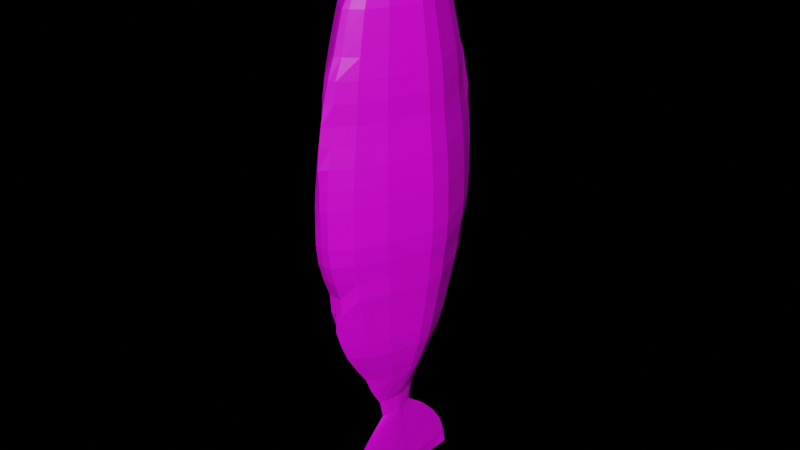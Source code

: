 # Source: Parrot_fish.blend  (saved by Blender 2.83.19; exported with 4.5.12 LTS)
import bpy
from mathutils import Matrix  # noqa: F401  (used for matrix-valued properties, if any)

bpy.ops.wm.read_factory_settings(use_empty=True)
scene = bpy.context.scene
scene.name = 'Scene'

# ---- collections
col_collection = bpy.data.collections.new('Collection'); scene.collection.children.link(col_collection)

# ---- images (referenced by path relative to the original .blend; pixels are not part of the script)
import os
ASSET_DIR = os.environ.get("B2B_ASSET_DIR", "")  # directory of the original .blend (textures are referenced by path, not embedded)
HERE = os.path.dirname(os.path.abspath(__file__))  # packed textures are extracted next to this script under _unpacked/

def load_image(name, relpath, width, height, colorspace="sRGB"):
    """Load a texture the original file referenced (path relative to the .blend, or extracted next to this script)."""
    p = next((c for c in (os.path.join(HERE, relpath), os.path.join(ASSET_DIR, relpath)) if relpath and os.path.exists(c)), "")
    if p:
        img = bpy.data.images.load(p, check_existing=True)
        img.name = name
    else:  # same state as the original file: an image datablock whose file is absent (Cycles renders it pink)
        img = bpy.data.images.new(name, width, height)
        img.source = "FILE"
        img.filepath = "//" + (relpath or name)
    img.colorspace_settings.name = colorspace
    return img
img_parrot_fish_png = load_image('Parrot_fish.png', 'Parrot_fish.png', 1024, 1024, 'sRGB')

# ---- materials (node trees are filled in below, after node groups)
mat_material_001 = bpy.data.materials.new('Material.001')
mat_material_001.use_transparent_shadow = False

# ---- material node trees
mat_material_001.use_nodes = True; mat_material_001.node_tree.nodes.clear()
_N = mat_material_001.node_tree.nodes; _L = mat_material_001.node_tree.links
n0 = _N.new('ShaderNodeBsdfPrincipled'); n0.name = 'Principled BSDF'; n0.location = (10, 300)
n0.distribution = 'GGX'
n0.subsurface_method = 'BURLEY'
n0.inputs[3].default_value = 1.45
n0.inputs[27].default_value = (0.0, 0.0, 0.0, 1.0)
n0.inputs[28].default_value = 1.0
n1 = _N.new('ShaderNodeOutputMaterial'); n1.name = 'Material Output'; n1.location = (300, 300)
n2 = _N.new('ShaderNodeTexImage'); n2.name = 'Image Texture'; n2.location = (-280, 280)
n2.image = img_parrot_fish_png
_L.new(n0.outputs[0], n1.inputs[0])
_L.new(n2.outputs[0], n0.inputs[0])
n1.is_active_output = True

# ---- world
world_world = bpy.data.worlds.new('World'); scene.world = world_world
world_world.use_nodes = True; world_world.node_tree.nodes.clear()
_N = world_world.node_tree.nodes; _L = world_world.node_tree.links
n0 = _N.new('ShaderNodeOutputWorld'); n0.name = 'World Output'; n0.location = (300, 300)
n1 = _N.new('ShaderNodeBackground'); n1.name = 'Background'; n1.location = (10, 300)
n1.inputs[0].default_value = (0.05088, 0.05088, 0.05088, 1.0)
n1.inputs[1].default_value = 0.0
_L.new(n1.outputs[0], n0.inputs[0])
n0.is_active_output = True
world_world.color = (0.05088, 0.05088, 0.05088)
world_world.use_sun_shadow = False
world_world.sun_shadow_jitter_overblur = 0.0

# ---- meshes
me_cube_001 = bpy.data.meshes.new('Cube.001')
me_cube_001.from_pydata([(0.0003176, -0.004996, -0.1653), (0.0003176, 0.004585, -0.1646), (0.001085, -0.0002123, 0.1653), (0.001085, 0.0002422, 0.1653), (-0.0003297, -0.005024, -0.1653), (-0.0003297, 0.005034, -0.1646), (-0.001085, -0.0002123, 0.1653), (-0.001085, 0.0002422, 0.1653), (0.02869, -0.006004, 2.625e-10), (0.02869, 0.006011, -2.627e-10), (-0.02869, -0.006004, 2.625e-10), (-0.02869, 0.006011, -2.627e-10), (0.01218, -0.002541, -0.08266), (-0.01218, 0.002562, -0.08266), (0.01218, 0.002562, -0.08266), (-0.01218, -0.002541, -0.08266), (0.02551, 0.005347, 0.08266), (-0.02551, -0.005338, 0.08266), (0.02551, -0.005338, 0.08266), (-0.02551, 0.005347, 0.08266), (0.002359, -0.002459, -0.1244), (-0.002359, 0.00248, -0.1244), (0.002359, 0.00248, -0.1244), (-0.002359, -0.002459, -0.1244), (0.01992, 0.004179, 0.124), (-0.01992, -0.004165, 0.124), (0.01992, -0.004165, 0.124), (-0.01992, 0.004179, 0.124), (0.02872, -0.006011, 0.04133), (-0.02872, 0.006018, 0.04133), (0.02872, 0.006018, 0.04133), (-0.02872, -0.006011, 0.04133), (0.02301, 0.004825, -0.04133), (-0.02301, -0.004813, -0.04133), (0.02301, -0.004813, -0.04133), (-0.02301, 0.004825, -0.04133), (0.002031, -0.003957, -0.1453), (-0.002107, 0.004454, -0.1453), (0.002031, 0.004401, -0.1453), (-0.002107, -0.004441, -0.1453), (0.003113, 0.001418, -0.1035), (-0.003113, -0.001392, -0.1035), (0.003113, -0.001392, -0.1035), (-0.003113, 0.001418, -0.1035), (0.01341, 0.002818, 0.1447), (-0.01341, -0.002798, 0.1447), (0.01341, -0.002798, 0.1447), (-0.01341, 0.002818, 0.1447), (0.02315, -0.004842, 0.1033), (-0.02315, 0.004854, 0.1033), (0.02315, 0.004854, 0.1033), (-0.02315, -0.004842, 0.1033), (0.02696, 0.00565, 0.06199), (-0.02696, -0.005642, 0.06199), (0.02696, -0.005642, 0.06199), (-0.02696, 0.00565, 0.06199), (0.02925, -0.006124, 0.02066), (-0.02925, 0.00613, 0.02066), (0.02925, 0.00613, 0.02066), (-0.02925, -0.006124, 0.02066), (0.02637, 0.005526, -0.02066), (-0.02637, -0.005517, -0.02066), (0.02637, -0.005517, -0.02066), (-0.02637, 0.005526, -0.02066), (0.01901, -0.003973, -0.06199), (-0.01901, 0.003988, -0.06199), (0.01901, 0.003988, -0.06199), (-0.01901, -0.003973, -0.06199), (0.02468, -0.005165, -0.031), (-0.02468, 0.005175, -0.031), (0.02468, 0.005175, -0.031), (-0.02468, -0.005165, -0.031), (0.02458, -0.005143, 0.09299), (-0.02458, 0.005153, 0.09299), (0.02458, 0.005153, 0.09299), (-0.02458, -0.005143, 0.09299), (0.02159, 0.004528, 0.1137), (-0.02159, -0.004516, 0.1137), (0.02159, -0.004516, 0.1137), (-0.02159, 0.004528, 0.1137), (0.01692, -0.003535, 0.1343), (-0.01692, 0.003552, 0.1343), (0.01692, 0.003552, 0.1343), (-0.01692, -0.003535, 0.1343), (0.008236, 0.001737, 0.155), (-0.008236, -0.001713, 0.155), (0.008236, -0.001713, 0.155), (-0.008236, 0.001737, 0.155), (0.02604, 0.005457, 0.07188), (-0.02604, -0.005448, 0.07188), (0.02604, -0.005448, 0.07188), (-0.02604, 0.005457, 0.07188), (0.02804, -0.005869, 0.05166), (-0.02804, 0.005877, 0.05166), (0.02804, 0.005877, 0.05166), (-0.02804, -0.005869, 0.05166), (0.02916, 0.006109, 0.031), (-0.02916, -0.006103, 0.031), (0.02916, -0.006103, 0.031), (-0.02916, 0.006109, 0.031), (0.02934, -0.006143, 0.01033), (-0.02934, 0.006149, 0.01033), (0.02934, 0.006149, 0.01033), (-0.02934, -0.006143, 0.01033), (0.02737, 0.005685, -0.01033), (-0.02737, -0.005677, -0.01033), (0.02737, -0.005677, -0.01033), (-0.02737, 0.005685, -0.01033), (0.02129, 0.004465, -0.05166), (-0.02129, -0.004452, -0.05166), (0.02129, -0.004452, -0.05166), (-0.02129, 0.004465, -0.05166), (0.01577, -0.003293, -0.07233), (-0.01577, 0.003311, -0.07233), (0.01577, 0.003311, -0.07233), (-0.01577, -0.003293, -0.07233), (0.007667, 0.002084, -0.09309), (-0.007667, -0.002062, -0.09309), (0.007667, -0.002062, -0.09309), (-0.007667, 0.002084, -0.09309), (0.002525, -0.001135, -0.114), (-0.002525, 0.001161, -0.114), (0.002525, 0.001161, -0.114), (-0.002525, -0.001135, -0.114), (0.002221, 0.003506, -0.1352), (-0.002221, -0.003489, -0.1352), (0.002221, -0.003489, -0.1352), (-0.002221, 0.003506, -0.1352), (0.002135, -0.004984, -0.1553), (-0.00226, 0.005079, -0.1553), (0.002135, 0.004228, -0.1553), (-0.00226, -0.005068, -0.1553), (-0.0007752, -0.001106, 0.1653), (-0.0004651, -0.001658, 0.1653), (-0.000155, -0.002009, 0.1653), (0.000155, -0.002022, 0.1653), (0.0004651, -0.001681, 0.1653), (0.0007752, -0.001124, 0.1653), (0.0007752, 0.001145, 0.1653), (0.0004651, 0.001699, 0.1653), (0.000155, 0.002046, 0.1653), (-0.000155, 0.002051, 0.1653), (-0.0004651, 0.001699, 0.1653), (-0.0007752, 0.001145, 0.1653), (0.0002278, -0.0242, -0.1639), (0.0001381, -0.03594, -0.1653), (4.838e-05, -0.04314, -0.1649), (-4.134e-05, -0.04287, -0.1649), (-0.0001311, -0.03594, -0.1653), (-0.0002208, -0.0242, -0.1639), (-0.0002355, 0.02501, -0.1653), (-0.0001413, 0.03529, -0.1646), (-4.135e-05, 0.04272, -0.1653), (4.838e-05, 0.04259, -0.1653), (0.0001381, 0.03529, -0.1646), (0.0002278, 0.02361, -0.1653), (0.02049, 0.02987, -1.306e-09), (0.01229, 0.04453, -1.946e-09), (0.004098, 0.05368, -2.346e-09), (-0.004098, 0.05383, -2.353e-09), (-0.01229, 0.04453, -1.946e-09), (-0.02049, 0.02987, -1.306e-09), (-0.02049, -0.02963, 1.295e-09), (-0.01229, -0.04423, 1.933e-09), (-0.004098, -0.0535, 2.339e-09), (0.004098, -0.05384, 2.354e-09), (0.01229, -0.04481, 1.959e-09), (0.02049, -0.03009, 1.315e-09), (0.008703, 0.0127, -0.08266), (0.005222, 0.01892, -0.08266), (0.001741, 0.02281, -0.08266), (-0.001741, 0.02287, -0.08266), (-0.005222, 0.01892, -0.08266), (-0.008703, 0.0127, -0.08266), (-0.008703, -0.01258, -0.08266), (-0.005222, -0.01878, -0.08266), (-0.001741, -0.02272, -0.08266), (0.001741, -0.02286, -0.08266), (0.005222, -0.01903, -0.08266), (0.008703, -0.01277, -0.08266), (-0.01822, -0.02635, 0.08266), (-0.01093, -0.03933, 0.08266), (-0.003644, -0.04758, 0.08266), (0.003644, -0.04788, 0.08266), (0.01093, -0.03985, 0.08266), (0.01822, -0.02676, 0.08266), (0.01822, 0.02656, 0.08266), (0.01093, 0.0396, 0.08266), (0.003644, 0.04774, 0.08266), (-0.003644, 0.04788, 0.08266), (-0.01093, 0.0396, 0.08266), (-0.01822, 0.02656, 0.08266), (0.001685, 0.01228, -0.1244), (0.001011, 0.01831, -0.1244), (0.000337, 0.02207, -0.1244), (-0.000337, 0.02213, -0.1244), (-0.001011, 0.01831, -0.1244), (-0.001685, 0.01228, -0.1244), (-0.001685, -0.01217, -0.1244), (-0.001011, -0.01817, -0.1244), (-0.000337, -0.02198, -0.1244), (0.000337, -0.02212, -0.1244), (0.001011, -0.01841, -0.1244), (0.001685, -0.01236, -0.1244), (0.01423, 0.02075, 0.124), (0.008537, 0.03093, 0.124), (0.002846, 0.03728, 0.124), (-0.002846, 0.03739, 0.124), (-0.008537, 0.03093, 0.124), (-0.01423, 0.02075, 0.124), (-0.01423, -0.02057, 0.124), (-0.008537, -0.03071, 0.124), (-0.002846, -0.03505, 0.124), (0.002846, -0.03529, 0.124), (0.008537, -0.03112, 0.124), (0.01423, -0.02089, 0.124), (-0.02051, -0.02966, 0.04133), (-0.01231, -0.04428, 0.04133), (-0.004103, -0.05357, 0.04133), (0.004103, -0.05391, 0.04133), (0.01231, -0.04487, 0.04133), (0.02051, -0.03013, 0.04133), (0.02051, 0.0299, 0.04133), (0.01231, 0.04458, 0.04133), (0.004103, 0.05374, 0.04133), (-0.004103, 0.0539, 0.04133), (-0.01231, 0.04458, 0.04133), (-0.02051, 0.0299, 0.04133), (-0.01644, -0.02376, -0.04133), (-0.009862, -0.03547, -0.04133), (-0.003287, -0.04291, -0.04133), (0.003287, -0.04319, -0.04133), (0.009862, -0.03594, -0.04133), (0.01644, -0.02414, -0.04133), (0.01644, 0.02396, -0.04133), (0.009862, 0.03572, -0.04133), (0.003287, 0.04306, -0.04133), (-0.003287, 0.04319, -0.04133), (-0.009862, 0.03572, -0.04133), (-0.01644, 0.02396, -0.04133), (0.001465, 0.021, -0.1453), (0.0008995, 0.03119, -0.1453), (0.0003339, 0.03756, -0.1453), (-0.0002317, 0.03767, -0.1453), (-0.0009028, 0.03297, -0.1453), (-0.001505, 0.02211, -0.1453), (-0.001505, -0.02193, -0.1453), (-0.0009028, -0.03273, -0.1453), (-0.0003009, -0.0396, -0.1453), (0.0003339, -0.03723, -0.1453), (0.0008995, -0.03095, -0.1453), (0.001465, -0.02071, -0.1453), (-0.002223, -0.006917, -0.1035), (-0.001334, -0.01033, -0.1035), (-0.0004447, -0.0125, -0.1035), (0.0004447, -0.01258, -0.1035), (0.001334, -0.01047, -0.1035), (0.002223, -0.007026, -0.1035), (0.002223, 0.006997, -0.1035), (0.001334, 0.01042, -0.1035), (0.0004447, 0.01257, -0.1035), (-0.0004447, 0.0126, -0.1035), (-0.001334, 0.01042, -0.1035), (-0.002223, 0.006997, -0.1035), (-0.009576, -0.01384, 0.1447), (-0.005746, -0.02066, 0.1447), (-0.001915, -0.025, 0.1447), (0.001915, -0.02516, 0.1447), (0.005746, -0.02094, 0.1447), (0.009576, -0.01406, 0.1447), (0.009576, 0.01397, 0.1447), (0.005746, 0.02082, 0.1447), (0.001915, 0.0251, 0.1447), (-0.001915, 0.02517, 0.1447), (-0.005746, 0.02082, 0.1447), (-0.009576, 0.01397, 0.1447), (0.01653, 0.0241, 0.1033), (0.00992, 0.03593, 0.1033), (0.003307, 0.04332, 0.1033), (-0.003307, 0.04344, 0.1033), (-0.00992, 0.03593, 0.1033), (-0.01653, 0.0241, 0.1033), (-0.01653, -0.02391, 0.1033), (-0.00992, -0.03568, 0.1033), (-0.003307, -0.04107, 0.1033), (0.003307, -0.04135, 0.1033), (0.00992, -0.03616, 0.1033), (0.01653, -0.02428, 0.1033), (0.01926, 0.02807, 0.06199), (0.01155, 0.04185, 0.06199), (0.003851, 0.05045, 0.06199), (-0.003851, 0.0506, 0.06199), (-0.01155, 0.04185, 0.06199), (-0.01926, 0.02807, 0.06199), (-0.01926, -0.02785, 0.06199), (-0.01155, -0.04157, 0.06199), (-0.003851, -0.05028, 0.06199), (0.003851, -0.0506, 0.06199), (0.01155, -0.04212, 0.06199), (0.01926, -0.02828, 0.06199), (-0.0209, -0.03022, 0.02066), (-0.01254, -0.0451, 0.02066), (-0.004179, -0.05456, 0.02066), (0.004179, -0.05491, 0.02066), (0.01254, -0.0457, 0.02066), (0.0209, -0.03069, 0.02066), (0.0209, 0.03046, 0.02066), (0.01254, 0.04541, 0.02066), (0.004179, 0.05474, 0.02066), (-0.004179, 0.0549, 0.02066), (-0.01254, 0.04541, 0.02066), (-0.0209, 0.03046, 0.02066), (0.01883, 0.02745, -0.02066), (0.0113, 0.04093, -0.02066), (0.003766, 0.04934, -0.02066), (-0.003767, 0.04948, -0.02066), (-0.0113, 0.04093, -0.02066), (-0.01883, 0.02745, -0.02066), (-0.01883, -0.02723, -0.02066), (-0.0113, -0.04065, -0.02066), (-0.003766, -0.04655, -0.02066), (0.003767, -0.04686, -0.02066), (0.0113, -0.04119, -0.02066), (0.01883, -0.02766, -0.02066), (-0.01358, -0.01963, -0.06199), (-0.008145, -0.0293, -0.06199), (-0.002715, -0.03544, -0.06199), (0.002715, -0.03567, -0.06199), (0.008145, -0.02969, -0.06199), (0.01358, -0.01993, -0.06199), (0.01358, 0.01979, -0.06199), (0.008145, 0.02951, -0.06199), (0.002715, 0.03557, -0.06199), (-0.002715, 0.03567, -0.06199), (-0.008145, 0.02951, -0.06199), (-0.01358, 0.01979, -0.06199), (0.01763, 0.0257, -0.031), (0.01058, 0.03832, -0.031), (0.003526, 0.04619, -0.031), (-0.003526, 0.04633, -0.031), (-0.01058, 0.03832, -0.031), (-0.01763, 0.0257, -0.031), (-0.01763, -0.02549, -0.031), (-0.01058, -0.03805, -0.031), (-0.003526, -0.04604, -0.031), (0.003526, -0.04633, -0.031), (0.01058, -0.03856, -0.031), (0.01763, -0.02589, -0.031), (0.01756, 0.0256, 0.09299), (0.01053, 0.03816, 0.09299), (0.003511, 0.046, 0.09299), (-0.003511, 0.04613, 0.09299), (-0.01053, 0.03816, 0.09299), (-0.01756, 0.0256, 0.09299), (-0.01756, -0.02539, 0.09299), (-0.01053, -0.03789, 0.09299), (-0.003511, -0.04584, 0.09299), (0.003511, -0.04613, 0.09299), (0.01053, -0.0384, 0.09299), (0.01756, -0.02578, 0.09299), (-0.01542, -0.0223, 0.1137), (-0.009253, -0.03328, 0.1137), (-0.003084, -0.03817, 0.1137), (0.003084, -0.03842, 0.1137), (0.009253, -0.03373, 0.1137), (0.01542, -0.02265, 0.1137), (0.01542, 0.02248, 0.1137), (0.009253, 0.03352, 0.1137), (0.003084, 0.04041, 0.1137), (-0.003084, 0.04052, 0.1137), (-0.009253, 0.03352, 0.1137), (-0.01542, 0.02248, 0.1137), (-0.01209, -0.01747, 0.1343), (-0.007251, -0.02608, 0.1343), (-0.002417, -0.02945, 0.1343), (0.002417, -0.02965, 0.1343), (0.007251, -0.02643, 0.1343), (0.01209, -0.01774, 0.1343), (0.01209, 0.01762, 0.1343), (0.007251, 0.02627, 0.1343), (0.002417, 0.03167, 0.1343), (-0.002417, 0.03176, 0.1343), (-0.007251, 0.02627, 0.1343), (-0.01209, 0.01762, 0.1343), (0.005883, 0.008587, 0.155), (0.00353, 0.0128, 0.155), (0.001177, 0.01542, 0.155), (-0.001177, 0.01547, 0.155), (-0.00353, 0.0128, 0.155), (-0.005883, 0.008587, 0.155), (-0.005883, -0.008496, 0.155), (-0.00353, -0.01269, 0.155), (-0.001177, -0.01535, 0.155), (0.001177, -0.01545, 0.155), (0.00353, -0.01286, 0.155), (0.005883, -0.008629, 0.155), (-0.0186, -0.02689, 0.07188), (-0.01116, -0.04014, 0.07188), (-0.00372, -0.04856, 0.07188), (0.00372, -0.04887, 0.07188), (0.01116, -0.04067, 0.07188), (0.0186, -0.02731, 0.07188), (0.0186, 0.02711, 0.07188), (0.01116, 0.04042, 0.07188), (0.00372, 0.04872, 0.07188), (-0.00372, 0.04887, 0.07188), (-0.01116, 0.04042, 0.07188), (-0.0186, 0.02711, 0.07188), (0.02003, 0.0292, 0.05166), (0.01202, 0.04353, 0.05166), (0.004006, 0.05248, 0.05166), (-0.004006, 0.05263, 0.05166), (-0.01202, 0.04353, 0.05166), (-0.02003, 0.0292, 0.05166), (-0.02003, -0.02896, 0.05166), (-0.01202, -0.04323, 0.05166), (-0.004006, -0.0523, 0.05166), (0.004006, -0.05263, 0.05166), (0.01202, -0.04381, 0.05166), (0.02003, -0.02942, 0.05166), (0.02083, 0.03036, 0.031), (0.0125, 0.04526, 0.031), (0.004165, 0.05456, 0.031), (-0.004165, 0.05472, 0.031), (-0.0125, 0.04525, 0.031), (-0.02083, 0.03036, 0.031), (-0.02083, -0.03011, 0.031), (-0.0125, -0.04495, 0.031), (-0.004165, -0.05438, 0.031), (0.004165, -0.05473, 0.031), (0.0125, -0.04555, 0.031), (0.02083, -0.03059, 0.031), (-0.02096, -0.03031, 0.01033), (-0.01258, -0.04524, 0.01033), (-0.004192, -0.05473, 0.01033), (0.004192, -0.05508, 0.01033), (0.01258, -0.04584, 0.01033), (0.02096, -0.03079, 0.01033), (0.02096, 0.03055, 0.01033), (0.01258, 0.04555, 0.01033), (0.004192, 0.05491, 0.01033), (-0.004192, 0.05507, 0.01033), (-0.01258, 0.04555, 0.01033), (-0.02096, 0.03055, 0.01033), (-0.01955, -0.02802, -0.01033), (-0.01173, -0.04182, -0.01033), (-0.00391, -0.05059, -0.01033), (0.00391, -0.05092, -0.01033), (0.01173, -0.04238, -0.01033), (0.01955, -0.02846, -0.01033), (0.01955, 0.02824, -0.01033), (0.01173, 0.04211, -0.01033), (0.00391, 0.05076, -0.01033), (-0.00391, 0.05091, -0.01033), (-0.01173, 0.04211, -0.01033), (-0.01955, 0.02824, -0.01033), (0.01521, 0.02217, -0.05166), (0.009125, 0.03305, -0.05166), (0.003041, 0.03985, -0.05166), (-0.003042, 0.03996, -0.05166), (-0.009125, 0.03305, -0.05166), (-0.01521, 0.02217, -0.05166), (-0.01521, -0.02199, -0.05166), (-0.009125, -0.03282, -0.05166), (-0.003041, -0.03971, -0.05166), (0.003042, -0.03996, -0.05166), (0.009125, -0.03326, -0.05166), (0.01521, -0.02233, -0.05166), (-0.01126, -0.01628, -0.07233), (-0.006758, -0.0243, -0.07233), (-0.002252, -0.0294, -0.07233), (0.002253, -0.02959, -0.07233), (0.006758, -0.02463, -0.07233), (0.01126, -0.01653, -0.07233), (0.01126, 0.01642, -0.07233), (0.006758, 0.02448, -0.07233), (0.002252, 0.02951, -0.07233), (-0.002253, 0.0296, -0.07233), (-0.006758, 0.02448, -0.07233), (-0.01126, 0.01642, -0.07233), (0.005476, 0.01032, -0.09309), (0.003286, 0.01537, -0.09309), (0.001095, 0.01853, -0.09309), (-0.001095, 0.01859, -0.09309), (-0.003286, 0.01537, -0.09309), (-0.005476, 0.01032, -0.09309), (-0.005476, -0.01021, -0.09309), (-0.003286, -0.01525, -0.09309), (-0.001095, -0.01845, -0.09309), (0.001095, -0.01857, -0.09309), (0.003286, -0.01545, -0.09309), (0.005476, -0.01037, -0.09309), (-0.001804, -0.005648, -0.114), (-0.001082, -0.008436, -0.114), (-0.0003607, -0.01021, -0.114), (0.0003607, -0.01027, -0.114), (0.001082, -0.008548, -0.114), (0.001804, -0.005736, -0.114), (0.001804, 0.005718, -0.114), (0.001082, 0.008519, -0.114), (0.0003607, 0.01027, -0.114), (-0.0003607, 0.0103, -0.114), (-0.001082, 0.008519, -0.114), (-0.001804, 0.005718, -0.114), (-0.001586, -0.01724, -0.1352), (-0.0009518, -0.02574, -0.1352), (-0.0003173, -0.03114, -0.1352), (0.0003173, -0.03134, -0.1352), (0.0009518, -0.02608, -0.1352), (0.001586, -0.01751, -0.1352), (0.001586, 0.01739, -0.1352), (0.0009518, 0.02593, -0.1352), (0.0003173, 0.03126, -0.1352), (-0.0003173, 0.03135, -0.1352), (-0.0009518, 0.02593, -0.1352), (-0.001586, 0.01739, -0.1352), (0.001549, 0.02252, -0.1553), (0.000963, 0.03376, -0.1553), (0.0003769, 0.04077, -0.1553), (-0.0003769, 0.04077, -0.1553), (-0.0009684, 0.03376, -0.1553), (-0.001614, 0.02523, -0.1553), (-0.001614, -0.02502, -0.1553), (-0.0009684, -0.03474, -0.1553), (-0.0002091, -0.0414, -0.1553), (0.0003769, -0.04166, -0.1553), (0.000963, -0.03474, -0.1553), (0.001549, -0.02345, -0.1553), (7.53e-10, -0.002192, 0.1653), (-7.189e-10, 0.002224, 0.1653), (3.521e-06, -0.04671, -0.1653), (3.517e-06, 0.04635, -0.1653), (-2.067e-08, 0.06202, -2.711e-09), (1.942e-08, -0.05428, 2.55e-09), (-8.353e-09, 0.02481, -0.08266), (8.172e-09, -0.02477, -0.08266), (1.733e-08, -0.05063, 0.08266), (-1.821e-08, 0.05482, 0.08266), (-7.878e-09, 0.02401, -0.1244), (7.825e-09, -0.02396, -0.1244), (-1.358e-08, 0.04056, 0.124), (1.344e-08, -0.03662, 0.124), (1.949e-08, -0.05532, 0.04133), (-2.064e-08, 0.06209, 0.04133), (1.564e-08, -0.04678, -0.04133), (-1.675e-08, 0.05047, -0.04133), (5.112e-05, 0.04084, -0.1453), (5.115e-05, -0.04035, -0.1453), (4.564e-09, -0.01363, -0.1035), (-4.426e-09, 0.01367, -0.1035), (9.163e-09, -0.02547, 0.1447), (-9.021e-09, 0.0273, 0.1447), (-1.575e-08, 0.04713, 0.1033), (1.564e-08, -0.04318, 0.1033), (8.129e-05, 0.05995, 0.06199), (1.824e-08, -0.05482, 0.06199), (1.985e-08, -0.05535, 0.02066), (-2.101e-08, 0.06318, 0.02066), (-1.911e-08, 0.0573, -0.02066), (1.783e-08, -0.04672, -0.02066), (1.295e-08, -0.03864, -0.06199), (-1.401e-08, 0.04232, -0.06199), (-1.797e-08, 0.05388, -0.031), (1.669e-08, -0.04641, -0.031), (-1.672e-08, 0.05004, 0.09299), (1.662e-08, -0.04733, 0.09299), (1.468e-08, -0.04001, 0.1137), (-1.46e-08, 0.04396, 0.1137), (1.153e-08, -0.03051, 0.1343), (-1.142e-08, 0.03445, 0.1343), (-5.682e-09, 0.01678, 0.155), (5.489e-09, -0.01674, 0.155), (1.768e-08, -0.05294, 0.07188), (8.129e-05, 0.05734, 0.07188), (-2.024e-08, 0.06071, 0.05166), (1.898e-08, -0.05605, 0.05166), (-2.099e-08, 0.06298, 0.031), (1.974e-08, -0.05585, 0.031), (1.991e-08, -0.05539, 0.01033), (-2.107e-08, 0.06336, 0.01033), (1.842e-08, -0.05111, -0.01033), (-1.956e-08, 0.05885, -0.01033), (-1.568e-08, 0.04697, -0.05166), (1.438e-08, -0.04329, -0.05166), (1.076e-08, -0.03205, -0.07233), (-1.181e-08, 0.03573, -0.07233), (-6.731e-09, 0.02016, -0.09309), (6.626e-09, -0.02012, -0.09309), (3.686e-09, -0.01113, -0.114), (-3.657e-09, 0.01117, -0.114), (1.107e-08, -0.03395, -0.1352), (-1.114e-08, 0.034, -0.1352), (8.387e-05, 0.04439, -0.1553), (8.39e-05, -0.0451, -0.1553), (0.0003176, -0.004996, -0.1653), (0.0003176, 0.004585, -0.1646), (-0.0003297, -0.005024, -0.1653), (-0.0003297, 0.005034, -0.1646), (0.0002278, -0.0242, -0.1639), (0.0001381, -0.03594, -0.1653), (4.838e-05, -0.04314, -0.1649), (-4.134e-05, -0.04287, -0.1649), (-0.0002355, 0.02501, -0.1653), (-4.135e-05, 0.04272, -0.1653), (4.838e-05, 0.04259, -0.1653), (0.0001381, 0.03529, -0.1646), (0.0002278, 0.02361, -0.1653), (3.521e-06, -0.04671, -0.1653), (3.517e-06, 0.04635, -0.1653)], [], [(86, 84, 3, 2), (132, 143, 7, 6), (131, 129, 5, 4), (152, 531, 608, 603), (522, 131, 4, 149), (516, 130, 1, 155), (438, 102, 9, 156), (432, 103, 10, 162), (103, 101, 11, 10), (106, 104, 9, 8), (118, 116, 14, 12), (474, 114, 14, 168), (468, 115, 15, 174), (115, 113, 13, 15), (75, 73, 19, 17), (354, 75, 17, 180), (348, 74, 16, 186), (90, 88, 16, 18), (126, 124, 22, 20), (498, 122, 22, 192), (492, 123, 23, 198), (123, 121, 21, 23), (378, 82, 24, 204), (372, 83, 25, 210), (83, 81, 27, 25), (78, 76, 24, 26), (98, 96, 30, 28), (95, 93, 29, 31), (414, 95, 31, 216), (408, 94, 30, 222), (71, 69, 35, 33), (342, 71, 33, 228), (336, 70, 32, 234), (110, 108, 32, 34), (128, 130, 38, 36), (510, 124, 38, 240), (504, 125, 39, 246), (125, 127, 37, 39), (117, 119, 43, 41), (486, 117, 41, 252), (480, 116, 40, 258), (120, 122, 40, 42), (85, 87, 47, 45), (390, 85, 45, 264), (384, 84, 44, 270), (80, 82, 44, 46), (72, 74, 50, 48), (366, 76, 50, 276), (360, 77, 51, 282), (77, 79, 49, 51), (402, 88, 52, 288), (396, 89, 53, 294), (89, 91, 55, 53), (92, 94, 52, 54), (100, 102, 58, 56), (97, 99, 57, 59), (426, 97, 59, 300), (420, 96, 58, 306), (450, 104, 60, 312), (444, 105, 61, 318), (105, 107, 63, 61), (68, 70, 60, 62), (112, 114, 66, 64), (109, 111, 65, 67), (462, 109, 67, 324), (456, 108, 66, 330), (34, 32, 70, 68), (312, 60, 70, 336), (318, 61, 71, 342), (61, 63, 69, 71), (18, 16, 74, 72), (276, 50, 74, 348), (282, 51, 75, 354), (51, 49, 73, 75), (25, 27, 79, 77), (210, 25, 77, 360), (204, 24, 76, 366), (48, 50, 76, 78), (26, 24, 82, 80), (45, 47, 81, 83), (264, 45, 83, 372), (270, 44, 82, 378), (138, 3, 84, 384), (132, 6, 85, 390), (6, 7, 87, 85), (46, 44, 84, 86), (17, 19, 91, 89), (180, 17, 89, 396), (186, 16, 88, 402), (54, 52, 88, 90), (28, 30, 94, 92), (288, 52, 94, 408), (294, 53, 95, 414), (53, 55, 93, 95), (222, 30, 96, 420), (216, 31, 97, 426), (31, 29, 99, 97), (56, 58, 96, 98), (8, 9, 102, 100), (59, 57, 101, 103), (300, 59, 103, 432), (306, 58, 102, 438), (10, 11, 107, 105), (162, 10, 105, 444), (156, 9, 104, 450), (62, 60, 104, 106), (234, 32, 108, 456), (228, 33, 109, 462), (33, 35, 111, 109), (64, 66, 108, 110), (12, 14, 114, 112), (67, 65, 113, 115), (324, 67, 115, 468), (330, 66, 114, 474), (168, 14, 116, 480), (174, 15, 117, 486), (15, 13, 119, 117), (42, 40, 116, 118), (20, 22, 122, 120), (41, 43, 121, 123), (252, 41, 123, 492), (258, 40, 122, 498), (23, 21, 127, 125), (198, 23, 125, 504), (192, 22, 124, 510), (36, 38, 124, 126), (0, 1, 130, 128), (240, 38, 130, 516), (246, 39, 131, 522), (39, 37, 129, 131), (36, 251, 527, 128), (251, 250, 526, 527), (250, 249, 525, 526), (547, 248, 524, 593), (248, 247, 523, 524), (247, 246, 522, 523), (37, 245, 521, 129), (245, 244, 520, 521), (244, 243, 519, 520), (546, 242, 518, 592), (242, 241, 517, 518), (241, 240, 516, 517), (21, 197, 515, 127), (197, 196, 514, 515), (196, 195, 513, 514), (538, 194, 512, 591), (194, 193, 511, 512), (193, 192, 510, 511), (20, 203, 509, 126), (203, 202, 508, 509), (202, 201, 507, 508), (539, 200, 506, 590), (200, 199, 505, 506), (199, 198, 504, 505), (43, 263, 503, 121), (263, 262, 502, 503), (262, 261, 501, 502), (549, 260, 500, 589), (260, 259, 499, 500), (259, 258, 498, 499), (42, 257, 497, 120), (257, 256, 496, 497), (256, 255, 495, 496), (548, 254, 494, 588), (254, 253, 493, 494), (253, 252, 492, 493), (12, 179, 491, 118), (179, 178, 490, 491), (178, 177, 489, 490), (535, 176, 488, 587), (176, 175, 487, 488), (175, 174, 486, 487), (13, 173, 485, 119), (173, 172, 484, 485), (172, 171, 483, 484), (534, 170, 482, 586), (170, 169, 481, 482), (169, 168, 480, 481), (65, 335, 479, 113), (335, 334, 478, 479), (334, 333, 477, 478), (561, 332, 476, 585), (332, 331, 475, 476), (331, 330, 474, 475), (64, 329, 473, 112), (329, 328, 472, 473), (328, 327, 471, 472), (560, 326, 470, 584), (326, 325, 469, 470), (325, 324, 468, 469), (34, 233, 467, 110), (233, 232, 466, 467), (232, 231, 465, 466), (544, 230, 464, 583), (230, 229, 463, 464), (229, 228, 462, 463), (35, 239, 461, 111), (239, 238, 460, 461), (238, 237, 459, 460), (545, 236, 458, 582), (236, 235, 457, 458), (235, 234, 456, 457), (11, 161, 455, 107), (161, 160, 454, 455), (160, 159, 453, 454), (532, 158, 452, 581), (158, 157, 451, 452), (157, 156, 450, 451), (8, 167, 449, 106), (167, 166, 448, 449), (166, 165, 447, 448), (533, 164, 446, 580), (164, 163, 445, 446), (163, 162, 444, 445), (57, 311, 443, 101), (311, 310, 442, 443), (310, 309, 441, 442), (557, 308, 440, 579), (308, 307, 439, 440), (307, 306, 438, 439), (56, 305, 437, 100), (305, 304, 436, 437), (304, 303, 435, 436), (556, 302, 434, 578), (302, 301, 433, 434), (301, 300, 432, 433), (28, 221, 431, 98), (221, 220, 430, 431), (220, 219, 429, 430), (542, 218, 428, 577), (218, 217, 427, 428), (217, 216, 426, 427), (29, 227, 425, 99), (227, 226, 424, 425), (226, 225, 423, 424), (543, 224, 422, 576), (224, 223, 421, 422), (223, 222, 420, 421), (54, 299, 419, 92), (299, 298, 418, 419), (298, 297, 417, 418), (555, 296, 416, 575), (296, 295, 415, 416), (295, 294, 414, 415), (55, 293, 413, 93), (293, 292, 412, 413), (292, 291, 411, 412), (554, 290, 410, 574), (290, 289, 409, 410), (289, 288, 408, 409), (19, 191, 407, 91), (191, 190, 406, 407), (190, 189, 405, 406), (537, 188, 404, 573), (188, 187, 403, 404), (187, 186, 402, 403), (18, 185, 401, 90), (185, 184, 400, 401), (184, 183, 399, 400), (536, 182, 398, 572), (182, 181, 397, 398), (181, 180, 396, 397), (2, 137, 395, 86), (137, 136, 394, 395), (136, 135, 393, 394), (528, 134, 392, 571), (134, 133, 391, 392), (133, 132, 390, 391), (7, 143, 389, 87), (143, 142, 388, 389), (142, 141, 387, 388), (529, 140, 386, 570), (140, 139, 385, 386), (139, 138, 384, 385), (47, 275, 383, 81), (275, 274, 382, 383), (274, 273, 381, 382), (551, 272, 380, 569), (272, 271, 379, 380), (271, 270, 378, 379), (46, 269, 377, 80), (269, 268, 376, 377), (268, 267, 375, 376), (550, 266, 374, 568), (266, 265, 373, 374), (265, 264, 372, 373), (27, 209, 371, 79), (209, 208, 370, 371), (208, 207, 369, 370), (540, 206, 368, 567), (206, 205, 367, 368), (205, 204, 366, 367), (26, 215, 365, 78), (215, 214, 364, 365), (214, 213, 363, 364), (541, 212, 362, 566), (212, 211, 361, 362), (211, 210, 360, 361), (48, 287, 359, 72), (287, 286, 358, 359), (286, 285, 357, 358), (553, 284, 356, 565), (284, 283, 355, 356), (283, 282, 354, 355), (49, 281, 353, 73), (281, 280, 352, 353), (280, 279, 351, 352), (552, 278, 350, 564), (278, 277, 349, 350), (277, 276, 348, 349), (62, 323, 347, 68), (323, 322, 346, 347), (322, 321, 345, 346), (559, 320, 344, 563), (320, 319, 343, 344), (319, 318, 342, 343), (63, 317, 341, 69), (317, 316, 340, 341), (316, 315, 339, 340), (558, 314, 338, 562), (314, 313, 337, 338), (313, 312, 336, 337), (111, 461, 335, 65), (461, 460, 334, 335), (460, 459, 333, 334), (582, 458, 332, 561), (458, 457, 331, 332), (457, 456, 330, 331), (110, 467, 329, 64), (467, 466, 328, 329), (466, 465, 327, 328), (583, 464, 326, 560), (464, 463, 325, 326), (463, 462, 324, 325), (106, 449, 323, 62), (449, 448, 322, 323), (448, 447, 321, 322), (580, 446, 320, 559), (446, 445, 319, 320), (445, 444, 318, 319), (107, 455, 317, 63), (455, 454, 316, 317), (454, 453, 315, 316), (581, 452, 314, 558), (452, 451, 313, 314), (451, 450, 312, 313), (99, 425, 311, 57), (425, 424, 310, 311), (424, 423, 309, 310), (576, 422, 308, 557), (422, 421, 307, 308), (421, 420, 306, 307), (98, 431, 305, 56), (431, 430, 304, 305), (430, 429, 303, 304), (577, 428, 302, 556), (428, 427, 301, 302), (427, 426, 300, 301), (90, 401, 299, 54), (401, 400, 298, 299), (400, 399, 297, 298), (572, 398, 296, 555), (398, 397, 295, 296), (397, 396, 294, 295), (91, 407, 293, 55), (407, 406, 292, 293), (406, 405, 291, 292), (573, 404, 290, 554), (404, 403, 289, 290), (403, 402, 288, 289), (78, 365, 287, 48), (365, 364, 286, 287), (364, 363, 285, 286), (566, 362, 284, 553), (362, 361, 283, 284), (361, 360, 282, 283), (79, 371, 281, 49), (371, 370, 280, 281), (370, 369, 279, 280), (567, 368, 278, 552), (368, 367, 277, 278), (367, 366, 276, 277), (87, 389, 275, 47), (389, 388, 274, 275), (388, 387, 273, 274), (570, 386, 272, 551), (386, 385, 271, 272), (385, 384, 270, 271), (86, 395, 269, 46), (395, 394, 268, 269), (394, 393, 267, 268), (571, 392, 266, 550), (392, 391, 265, 266), (391, 390, 264, 265), (119, 485, 263, 43), (485, 484, 262, 263), (484, 483, 261, 262), (586, 482, 260, 549), (482, 481, 259, 260), (481, 480, 258, 259), (118, 491, 257, 42), (491, 490, 256, 257), (490, 489, 255, 256), (587, 488, 254, 548), (488, 487, 253, 254), (487, 486, 252, 253), (126, 509, 251, 36), (509, 508, 250, 251), (508, 507, 249, 250), (590, 506, 248, 547), (506, 505, 247, 248), (505, 504, 246, 247), (127, 515, 245, 37), (515, 514, 244, 245), (514, 513, 243, 244), (591, 512, 242, 546), (512, 511, 241, 242), (511, 510, 240, 241), (69, 341, 239, 35), (341, 340, 238, 239), (340, 339, 237, 238), (562, 338, 236, 545), (338, 337, 235, 236), (337, 336, 234, 235), (68, 347, 233, 34), (347, 346, 232, 233), (346, 345, 231, 232), (563, 344, 230, 544), (344, 343, 229, 230), (343, 342, 228, 229), (93, 413, 227, 29), (413, 412, 226, 227), (412, 411, 225, 226), (574, 410, 224, 543), (410, 409, 223, 224), (409, 408, 222, 223), (92, 419, 221, 28), (419, 418, 220, 221), (418, 417, 219, 220), (575, 416, 218, 542), (416, 415, 217, 218), (415, 414, 216, 217), (80, 377, 215, 26), (377, 376, 214, 215), (376, 375, 213, 214), (568, 374, 212, 541), (374, 373, 211, 212), (373, 372, 210, 211), (81, 383, 209, 27), (383, 382, 208, 209), (382, 381, 207, 208), (569, 380, 206, 540), (380, 379, 205, 206), (379, 378, 204, 205), (120, 497, 203, 20), (497, 496, 202, 203), (496, 495, 201, 202), (588, 494, 200, 539), (494, 493, 199, 200), (493, 492, 198, 199), (121, 503, 197, 21), (503, 502, 196, 197), (502, 501, 195, 196), (589, 500, 194, 538), (500, 499, 193, 194), (499, 498, 192, 193), (73, 353, 191, 19), (353, 352, 190, 191), (352, 351, 189, 190), (564, 350, 188, 537), (350, 349, 187, 188), (349, 348, 186, 187), (72, 359, 185, 18), (359, 358, 184, 185), (358, 357, 183, 184), (565, 356, 182, 536), (356, 355, 181, 182), (355, 354, 180, 181), (112, 473, 179, 12), (473, 472, 178, 179), (472, 471, 177, 178), (584, 470, 176, 535), (470, 469, 175, 176), (469, 468, 174, 175), (113, 479, 173, 13), (479, 478, 172, 173), (478, 477, 171, 172), (585, 476, 170, 534), (476, 475, 169, 170), (475, 474, 168, 169), (100, 437, 167, 8), (437, 436, 166, 167), (436, 435, 165, 166), (578, 434, 164, 533), (434, 433, 163, 164), (433, 432, 162, 163), (101, 443, 161, 11), (443, 442, 160, 161), (442, 441, 159, 160), (579, 440, 158, 532), (440, 439, 157, 158), (439, 438, 156, 157), (129, 521, 150, 5), (521, 520, 151, 150), (520, 519, 152, 151), (592, 518, 153, 531), (518, 517, 154, 153), (517, 516, 155, 154), (128, 527, 144, 0), (527, 526, 145, 144), (526, 525, 146, 145), (593, 524, 147, 530), (524, 523, 148, 147), (523, 522, 149, 148), (155, 1, 595, 606), (146, 530, 607, 600), (154, 155, 606, 605), (2, 3, 138, 137), (137, 138, 139, 136), (136, 139, 140, 135), (528, 529, 141, 134), (134, 141, 142, 133), (133, 142, 143, 132), (135, 140, 529, 528), (4, 5, 597, 596), (525, 593, 530, 146), (519, 592, 531, 152), (441, 579, 532, 159), (435, 578, 533, 165), (477, 585, 534, 171), (471, 584, 535, 177), (357, 565, 536, 183), (351, 564, 537, 189), (501, 589, 538, 195), (495, 588, 539, 201), (381, 569, 540, 207), (375, 568, 541, 213), (417, 575, 542, 219), (411, 574, 543, 225), (345, 563, 544, 231), (339, 562, 545, 237), (513, 591, 546, 243), (507, 590, 547, 249), (489, 587, 548, 255), (483, 586, 549, 261), (393, 571, 550, 267), (387, 570, 551, 273), (369, 567, 552, 279), (363, 566, 553, 285), (405, 573, 554, 291), (399, 572, 555, 297), (429, 577, 556, 303), (423, 576, 557, 309), (453, 581, 558, 315), (447, 580, 559, 321), (465, 583, 560, 327), (459, 582, 561, 333), (315, 558, 562, 339), (321, 559, 563, 345), (279, 552, 564, 351), (285, 553, 565, 357), (213, 541, 566, 363), (207, 540, 567, 369), (267, 550, 568, 375), (273, 551, 569, 381), (141, 529, 570, 387), (135, 528, 571, 393), (183, 536, 572, 399), (189, 537, 573, 405), (291, 554, 574, 411), (297, 555, 575, 417), (225, 543, 576, 423), (219, 542, 577, 429), (303, 556, 578, 435), (309, 557, 579, 441), (165, 533, 580, 447), (159, 532, 581, 453), (237, 545, 582, 459), (231, 544, 583, 465), (327, 560, 584, 471), (333, 561, 585, 477), (171, 534, 586, 483), (177, 535, 587, 489), (255, 548, 588, 495), (261, 549, 589, 501), (201, 539, 590, 507), (195, 538, 591, 513), (243, 546, 592, 519), (249, 547, 593, 525), (5, 150, 602, 597), (0, 144, 598, 594), (144, 145, 599, 598), (531, 153, 604, 608), (145, 146, 600, 599), (153, 154, 605, 604), (1, 0, 594, 595), (530, 147, 601, 607), (600, 607, 601), (149, 4, 596), (597, 602, 150), (151, 152, 603), (603, 608, 604), (604, 605, 151), (605, 606, 150), (151, 605, 150), (606, 595, 597), (595, 594, 596), (597, 595, 596), (594, 598, 596), (598, 599, 148), (598, 148, 149), (599, 600, 601), (148, 599, 601), (151, 603, 604), (597, 150, 606), (149, 596, 598), (601, 147, 148)])
_uv = me_cube_001.uv_layers.new(name='UVMap')
_uv.uv.foreach_set('vector', [0.6201, 0.4874, 0.6201, 0.4927, 0.636, 0.4904, 0.636, 0.4897, 0.636, 0.4883, 0.636, 0.4917, 0.636, 0.4904, 0.636, 0.4897, 0.1431, 0.4822, 0.1431, 0.4978, 0.1277, 0.4988, 0.1277, 0.4812, 0.1277, 0.5686, 0.1277, 0.5753, 0.1277, 0.5753, 0.1277, 0.5686, 0.1431, 0.4515, 0.1431, 0.4822, 0.1277, 0.4812, 0.1277, 0.4467, 0.1431, 0.5288, 0.1431, 0.4978, 0.1277, 0.4988, 0.1277, 0.5336, 0.3977, 0.537, 0.3977, 0.4994, 0.3818, 0.4992, 0.3818, 0.5359, 0.3977, 0.4434, 0.3977, 0.4805, 0.3818, 0.4808, 0.3818, 0.4444, 0.3977, 0.4805, 0.3977, 0.4994, 0.3818, 0.4992, 0.3818, 0.4808, 0.366, 0.4813, 0.366, 0.4987, 0.3818, 0.4992, 0.3818, 0.4808, 0.2387, 0.4868, 0.2387, 0.4932, 0.2548, 0.4939, 0.2548, 0.4861, 0.2707, 0.5152, 0.2707, 0.4951, 0.2548, 0.4939, 0.2548, 0.5095, 0.2707, 0.465, 0.2707, 0.4849, 0.2548, 0.4861, 0.2548, 0.4707, 0.2707, 0.4849, 0.2707, 0.4951, 0.2548, 0.4939, 0.2548, 0.4861, 0.5248, 0.4821, 0.5248, 0.4979, 0.5089, 0.4982, 0.5089, 0.4818, 0.5248, 0.451, 0.5248, 0.4821, 0.5089, 0.4818, 0.5089, 0.4495, 0.5248, 0.5293, 0.5248, 0.4979, 0.5089, 0.4982, 0.5089, 0.5308, 0.4923, 0.4816, 0.4923, 0.4984, 0.5089, 0.4982, 0.5089, 0.4818, 0.174, 0.4846, 0.174, 0.4954, 0.1906, 0.4938, 0.1906, 0.4862, 0.2067, 0.4988, 0.2067, 0.4918, 0.1906, 0.4938, 0.1906, 0.5089, 0.2067, 0.4813, 0.2067, 0.4882, 0.1906, 0.4862, 0.1906, 0.4713, 0.2067, 0.4882, 0.2067, 0.4918, 0.1906, 0.4938, 0.1906, 0.4862, 0.5883, 0.5171, 0.5883, 0.4954, 0.5724, 0.4964, 0.5724, 0.5219, 0.5883, 0.4631, 0.5883, 0.4846, 0.5724, 0.4836, 0.5724, 0.4584, 0.5883, 0.4846, 0.5883, 0.4954, 0.5724, 0.4964, 0.5724, 0.4836, 0.5565, 0.483, 0.5565, 0.4969, 0.5724, 0.4964, 0.5724, 0.4836, 0.4295, 0.4806, 0.4295, 0.4994, 0.4454, 0.4992, 0.4454, 0.4807, 0.4613, 0.481, 0.4613, 0.499, 0.4454, 0.4992, 0.4454, 0.4807, 0.4613, 0.4455, 0.4613, 0.481, 0.4454, 0.4807, 0.4454, 0.4444, 0.4613, 0.5349, 0.4613, 0.499, 0.4454, 0.4992, 0.4454, 0.536, 0.3342, 0.482, 0.3342, 0.4979, 0.3183, 0.4974, 0.3183, 0.4826, 0.3342, 0.4508, 0.3342, 0.482, 0.3183, 0.4826, 0.3183, 0.4535, 0.3342, 0.5295, 0.3342, 0.4979, 0.3183, 0.4974, 0.3183, 0.5268, 0.3024, 0.4831, 0.3024, 0.4968, 0.3183, 0.4974, 0.3183, 0.4826, 0.1431, 0.4822, 0.1431, 0.4978, 0.1586, 0.4968, 0.1586, 0.4832, 0.174, 0.5167, 0.174, 0.4954, 0.1586, 0.4968, 0.1586, 0.524, 0.174, 0.4635, 0.174, 0.4846, 0.1586, 0.4832, 0.1586, 0.4563, 0.174, 0.4846, 0.174, 0.4954, 0.1586, 0.4968, 0.1586, 0.4832, 0.2387, 0.4868, 0.2387, 0.4932, 0.2227, 0.4922, 0.2227, 0.4878, 0.2387, 0.4743, 0.2387, 0.4868, 0.2227, 0.4878, 0.2227, 0.4794, 0.2387, 0.5058, 0.2387, 0.4932, 0.2227, 0.4922, 0.2227, 0.5007, 0.2067, 0.4882, 0.2067, 0.4918, 0.2227, 0.4922, 0.2227, 0.4878, 0.6201, 0.4874, 0.6201, 0.4927, 0.6042, 0.4943, 0.6042, 0.4857, 0.6201, 0.4769, 0.6201, 0.4874, 0.6042, 0.4857, 0.6042, 0.4687, 0.6201, 0.5032, 0.6201, 0.4927, 0.6042, 0.4943, 0.6042, 0.5115, 0.5883, 0.4846, 0.5883, 0.4954, 0.6042, 0.4943, 0.6042, 0.4857, 0.5248, 0.4821, 0.5248, 0.4979, 0.5407, 0.4974, 0.5407, 0.4825, 0.5565, 0.5245, 0.5565, 0.4969, 0.5407, 0.4974, 0.5407, 0.527, 0.5565, 0.4557, 0.5565, 0.483, 0.5407, 0.4825, 0.5407, 0.4532, 0.5565, 0.483, 0.5565, 0.4969, 0.5407, 0.4974, 0.5407, 0.4825, 0.4923, 0.5317, 0.4923, 0.4984, 0.4771, 0.4987, 0.4771, 0.5331, 0.4923, 0.4486, 0.4923, 0.4816, 0.4771, 0.4813, 0.4771, 0.4472, 0.4923, 0.4816, 0.4923, 0.4984, 0.4771, 0.4987, 0.4771, 0.4813, 0.4613, 0.481, 0.4613, 0.499, 0.4771, 0.4987, 0.4771, 0.4813, 0.3977, 0.4805, 0.3977, 0.4994, 0.4136, 0.4994, 0.4136, 0.4806, 0.4295, 0.4806, 0.4295, 0.4994, 0.4136, 0.4994, 0.4136, 0.4806, 0.4295, 0.4437, 0.4295, 0.4806, 0.4136, 0.4806, 0.4136, 0.4435, 0.4295, 0.5366, 0.4295, 0.4994, 0.4136, 0.4994, 0.4136, 0.5368, 0.366, 0.5334, 0.366, 0.4987, 0.3501, 0.4985, 0.3501, 0.5322, 0.366, 0.4469, 0.366, 0.4813, 0.3501, 0.4815, 0.3501, 0.4481, 0.366, 0.4813, 0.366, 0.4987, 0.3501, 0.4985, 0.3501, 0.4815, 0.3342, 0.482, 0.3342, 0.4979, 0.3501, 0.4985, 0.3501, 0.4815, 0.2707, 0.4849, 0.2707, 0.4951, 0.2865, 0.4961, 0.2865, 0.4839, 0.3024, 0.4831, 0.3024, 0.4968, 0.2865, 0.4961, 0.2865, 0.4839, 0.3024, 0.4562, 0.3024, 0.4831, 0.2865, 0.4839, 0.2865, 0.4598, 0.3024, 0.5241, 0.3024, 0.4968, 0.2865, 0.4961, 0.2865, 0.5204, 0.3183, 0.4826, 0.3183, 0.4974, 0.3342, 0.4979, 0.3342, 0.482, 0.3501, 0.5322, 0.3501, 0.4985, 0.3342, 0.4979, 0.3342, 0.5295, 0.3501, 0.4481, 0.3501, 0.4815, 0.3342, 0.482, 0.3342, 0.4508, 0.3501, 0.4815, 0.3501, 0.4985, 0.3342, 0.4979, 0.3342, 0.482, 0.5089, 0.4818, 0.5089, 0.4982, 0.5248, 0.4979, 0.5248, 0.4821, 0.5407, 0.527, 0.5407, 0.4974, 0.5248, 0.4979, 0.5248, 0.5293, 0.5407, 0.4532, 0.5407, 0.4825, 0.5248, 0.4821, 0.5248, 0.451, 0.5407, 0.4825, 0.5407, 0.4974, 0.5248, 0.4979, 0.5248, 0.4821, 0.5724, 0.4836, 0.5724, 0.4964, 0.5565, 0.4969, 0.5565, 0.483, 0.5724, 0.4584, 0.5724, 0.4836, 0.5565, 0.483, 0.5565, 0.4557, 0.5724, 0.5219, 0.5724, 0.4964, 0.5565, 0.4969, 0.5565, 0.5245, 0.5407, 0.4825, 0.5407, 0.4974, 0.5565, 0.4969, 0.5565, 0.483, 0.5724, 0.4836, 0.5724, 0.4964, 0.5883, 0.4954, 0.5883, 0.4846, 0.6042, 0.4857, 0.6042, 0.4943, 0.5883, 0.4954, 0.5883, 0.4846, 0.6042, 0.4687, 0.6042, 0.4857, 0.5883, 0.4846, 0.5883, 0.4631, 0.6042, 0.5115, 0.6042, 0.4943, 0.5883, 0.4954, 0.5883, 0.5171, 0.636, 0.4917, 0.636, 0.4904, 0.6201, 0.4927, 0.6201, 0.5032, 0.636, 0.4883, 0.636, 0.4897, 0.6201, 0.4874, 0.6201, 0.4769, 0.636, 0.4897, 0.636, 0.4904, 0.6201, 0.4927, 0.6201, 0.4874, 0.6042, 0.4857, 0.6042, 0.4943, 0.6201, 0.4927, 0.6201, 0.4874, 0.5089, 0.4818, 0.5089, 0.4982, 0.4923, 0.4984, 0.4923, 0.4816, 0.5089, 0.4495, 0.5089, 0.4818, 0.4923, 0.4816, 0.4923, 0.4486, 0.5089, 0.5308, 0.5089, 0.4982, 0.4923, 0.4984, 0.4923, 0.5317, 0.4771, 0.4813, 0.4771, 0.4987, 0.4923, 0.4984, 0.4923, 0.4816, 0.4454, 0.4807, 0.4454, 0.4992, 0.4613, 0.499, 0.4613, 0.481, 0.4771, 0.5331, 0.4771, 0.4987, 0.4613, 0.499, 0.4613, 0.5349, 0.4771, 0.4472, 0.4771, 0.4813, 0.4613, 0.481, 0.4613, 0.4455, 0.4771, 0.4813, 0.4771, 0.4987, 0.4613, 0.499, 0.4613, 0.481, 0.4454, 0.536, 0.4454, 0.4992, 0.4295, 0.4994, 0.4295, 0.5366, 0.4454, 0.4444, 0.4454, 0.4807, 0.4295, 0.4806, 0.4295, 0.4437, 0.4454, 0.4807, 0.4454, 0.4992, 0.4295, 0.4994, 0.4295, 0.4806, 0.4136, 0.4806, 0.4136, 0.4994, 0.4295, 0.4994, 0.4295, 0.4806, 0.3818, 0.4808, 0.3818, 0.4992, 0.3977, 0.4994, 0.3977, 0.4805, 0.4136, 0.4806, 0.4136, 0.4994, 0.3977, 0.4994, 0.3977, 0.4805, 0.4136, 0.4435, 0.4136, 0.4806, 0.3977, 0.4805, 0.3977, 0.4434, 0.4136, 0.5368, 0.4136, 0.4994, 0.3977, 0.4994, 0.3977, 0.537, 0.3818, 0.4808, 0.3818, 0.4992, 0.366, 0.4987, 0.366, 0.4813, 0.3818, 0.4444, 0.3818, 0.4808, 0.366, 0.4813, 0.366, 0.4469, 0.3818, 0.5359, 0.3818, 0.4992, 0.366, 0.4987, 0.366, 0.5334, 0.3501, 0.4815, 0.3501, 0.4985, 0.366, 0.4987, 0.366, 0.4813, 0.3183, 0.5268, 0.3183, 0.4974, 0.3024, 0.4968, 0.3024, 0.5241, 0.3183, 0.4535, 0.3183, 0.4826, 0.3024, 0.4831, 0.3024, 0.4562, 0.3183, 0.4826, 0.3183, 0.4974, 0.3024, 0.4968, 0.3024, 0.4831, 0.2865, 0.4839, 0.2865, 0.4961, 0.3024, 0.4968, 0.3024, 0.4831, 0.2548, 0.4861, 0.2548, 0.4939, 0.2707, 0.4951, 0.2707, 0.4849, 0.2865, 0.4839, 0.2865, 0.4961, 0.2707, 0.4951, 0.2707, 0.4849, 0.2865, 0.4598, 0.2865, 0.4839, 0.2707, 0.4849, 0.2707, 0.465, 0.2865, 0.5204, 0.2865, 0.4961, 0.2707, 0.4951, 0.2707, 0.5152, 0.2548, 0.5095, 0.2548, 0.4939, 0.2387, 0.4932, 0.2387, 0.5058, 0.2548, 0.4707, 0.2548, 0.4861, 0.2387, 0.4868, 0.2387, 0.4743, 0.2548, 0.4861, 0.2548, 0.4939, 0.2387, 0.4932, 0.2387, 0.4868, 0.2227, 0.4878, 0.2227, 0.4922, 0.2387, 0.4932, 0.2387, 0.4868, 0.1906, 0.4862, 0.1906, 0.4938, 0.2067, 0.4918, 0.2067, 0.4882, 0.2227, 0.4878, 0.2227, 0.4922, 0.2067, 0.4918, 0.2067, 0.4882, 0.2227, 0.4794, 0.2227, 0.4878, 0.2067, 0.4882, 0.2067, 0.4813, 0.2227, 0.5007, 0.2227, 0.4922, 0.2067, 0.4918, 0.2067, 0.4988, 0.1906, 0.4862, 0.1906, 0.4938, 0.174, 0.4954, 0.174, 0.4846, 0.1906, 0.4713, 0.1906, 0.4862, 0.174, 0.4846, 0.174, 0.4635, 0.1906, 0.5089, 0.1906, 0.4938, 0.174, 0.4954, 0.174, 0.5167, 0.1586, 0.4832, 0.1586, 0.4968, 0.174, 0.4954, 0.174, 0.4846, 0.1277, 0.4812, 0.1277, 0.4988, 0.1431, 0.4978, 0.1431, 0.4822, 0.1586, 0.524, 0.1586, 0.4968, 0.1431, 0.4978, 0.1431, 0.5288, 0.1586, 0.4563, 0.1586, 0.4832, 0.1431, 0.4822, 0.1431, 0.4515, 0.1586, 0.4832, 0.1586, 0.4968, 0.1431, 0.4978, 0.1431, 0.4822, 0.1586, 0.4832, 0.1586, 0.4557, 0.1431, 0.4509, 0.1431, 0.4822, 0.1586, 0.4557, 0.1586, 0.439, 0.1431, 0.4318, 0.1431, 0.4509, 0.1586, 0.439, 0.1586, 0.4287, 0.1431, 0.4201, 0.1431, 0.4318, 0.1586, 0.4236, 0.1586, 0.4291, 0.1431, 0.4205, 0.1431, 0.4143, 0.1586, 0.4291, 0.1586, 0.4397, 0.1431, 0.4326, 0.1431, 0.4205, 0.1586, 0.4397, 0.1586, 0.4563, 0.1431, 0.4515, 0.1431, 0.4326, 0.1586, 0.4968, 0.1586, 0.524, 0.1431, 0.5288, 0.1431, 0.4978, 0.1586, 0.524, 0.1586, 0.5407, 0.1431, 0.5478, 0.1431, 0.5288, 0.1586, 0.5407, 0.1586, 0.5512, 0.1431, 0.5599, 0.1431, 0.5478, 0.1586, 0.5564, 0.1586, 0.5511, 0.1431, 0.5597, 0.1431, 0.5658, 0.1586, 0.5511, 0.1586, 0.5407, 0.1431, 0.5478, 0.1431, 0.5597, 0.1586, 0.5407, 0.1586, 0.524, 0.1431, 0.5288, 0.1431, 0.5478, 0.1906, 0.4938, 0.1906, 0.5089, 0.174, 0.5167, 0.174, 0.4954, 0.1906, 0.5089, 0.1906, 0.5181, 0.174, 0.5298, 0.174, 0.5167, 0.1906, 0.5181, 0.1906, 0.524, 0.174, 0.5382, 0.174, 0.5298, 0.1906, 0.5269, 0.1906, 0.5239, 0.174, 0.538, 0.174, 0.5423, 0.1906, 0.5239, 0.1906, 0.5181, 0.174, 0.5298, 0.174, 0.538, 0.1906, 0.5181, 0.1906, 0.5089, 0.174, 0.5167, 0.174, 0.5298, 0.1906, 0.4862, 0.1906, 0.471, 0.174, 0.4631, 0.174, 0.4846, 0.1906, 0.471, 0.1906, 0.4617, 0.174, 0.4499, 0.174, 0.4631, 0.1906, 0.4617, 0.1906, 0.456, 0.174, 0.4418, 0.174, 0.4499, 0.1906, 0.4532, 0.1906, 0.4562, 0.174, 0.4421, 0.174, 0.4378, 0.1906, 0.4562, 0.1906, 0.4621, 0.174, 0.4504, 0.174, 0.4421, 0.1906, 0.4621, 0.1906, 0.4713, 0.174, 0.4635, 0.174, 0.4504, 0.2227, 0.4922, 0.2227, 0.5007, 0.2067, 0.4988, 0.2067, 0.4918, 0.2227, 0.5007, 0.2227, 0.506, 0.2067, 0.5031, 0.2067, 0.4988, 0.2227, 0.506, 0.2227, 0.5094, 0.2067, 0.5058, 0.2067, 0.5031, 0.2227, 0.511, 0.2227, 0.5093, 0.2067, 0.5058, 0.2067, 0.5072, 0.2227, 0.5093, 0.2227, 0.506, 0.2067, 0.5031, 0.2067, 0.5058, 0.2227, 0.506, 0.2227, 0.5007, 0.2067, 0.4988, 0.2067, 0.5031, 0.2227, 0.4878, 0.2227, 0.4792, 0.2067, 0.4812, 0.2067, 0.4882, 0.2227, 0.4792, 0.2227, 0.4739, 0.2067, 0.4768, 0.2067, 0.4812, 0.2227, 0.4739, 0.2227, 0.4706, 0.2067, 0.4742, 0.2067, 0.4768, 0.2227, 0.469, 0.2227, 0.4708, 0.2067, 0.4743, 0.2067, 0.4729, 0.2227, 0.4708, 0.2227, 0.4741, 0.2067, 0.477, 0.2067, 0.4743, 0.2227, 0.4741, 0.2227, 0.4794, 0.2067, 0.4813, 0.2067, 0.477, 0.2548, 0.4861, 0.2548, 0.4704, 0.2387, 0.474, 0.2387, 0.4868, 0.2548, 0.4704, 0.2548, 0.4607, 0.2387, 0.4662, 0.2387, 0.474, 0.2548, 0.4607, 0.2548, 0.4548, 0.2387, 0.4614, 0.2387, 0.4662, 0.2548, 0.4519, 0.2548, 0.4551, 0.2387, 0.4616, 0.2387, 0.4591, 0.2548, 0.4551, 0.2548, 0.4611, 0.2387, 0.4665, 0.2387, 0.4616, 0.2548, 0.4611, 0.2548, 0.4707, 0.2387, 0.4743, 0.2387, 0.4665, 0.2548, 0.4939, 0.2548, 0.5095, 0.2387, 0.5058, 0.2387, 0.4932, 0.2548, 0.5095, 0.2548, 0.5191, 0.2387, 0.5136, 0.2387, 0.5058, 0.2548, 0.5191, 0.2548, 0.5251, 0.2387, 0.5186, 0.2387, 0.5136, 0.2548, 0.5281, 0.2548, 0.525, 0.2387, 0.5185, 0.2387, 0.521, 0.2548, 0.525, 0.2548, 0.5191, 0.2387, 0.5136, 0.2387, 0.5185, 0.2548, 0.5191, 0.2548, 0.5095, 0.2387, 0.5058, 0.2387, 0.5136, 0.2865, 0.4961, 0.2865, 0.5204, 0.2707, 0.5152, 0.2707, 0.4951, 0.2865, 0.5204, 0.2865, 0.5353, 0.2707, 0.5276, 0.2707, 0.5152, 0.2865, 0.5353, 0.2865, 0.5448, 0.2707, 0.5355, 0.2707, 0.5276, 0.2865, 0.555, 0.2865, 0.5447, 0.2707, 0.5354, 0.2707, 0.5449, 0.2865, 0.5447, 0.2865, 0.5353, 0.2707, 0.5276, 0.2707, 0.5354, 0.2865, 0.5353, 0.2865, 0.5204, 0.2707, 0.5152, 0.2707, 0.5276, 0.2865, 0.4839, 0.2865, 0.4593, 0.2707, 0.4646, 0.2707, 0.4849, 0.2865, 0.4593, 0.2865, 0.4444, 0.2707, 0.4521, 0.2707, 0.4646, 0.2865, 0.4444, 0.2865, 0.4352, 0.2707, 0.4445, 0.2707, 0.4521, 0.2865, 0.4306, 0.2865, 0.4355, 0.2707, 0.4448, 0.2707, 0.4407, 0.2865, 0.4355, 0.2865, 0.445, 0.2707, 0.4526, 0.2707, 0.4448, 0.2865, 0.445, 0.2865, 0.4598, 0.2707, 0.465, 0.2707, 0.4526, 0.3183, 0.4826, 0.3183, 0.4529, 0.3024, 0.4557, 0.3024, 0.4831, 0.3183, 0.4529, 0.3183, 0.4347, 0.3024, 0.4389, 0.3024, 0.4557, 0.3183, 0.4347, 0.3183, 0.4236, 0.3024, 0.4286, 0.3024, 0.4389, 0.3183, 0.4181, 0.3183, 0.424, 0.3024, 0.429, 0.3024, 0.4234, 0.3183, 0.424, 0.3183, 0.4355, 0.3024, 0.4395, 0.3024, 0.429, 0.3183, 0.4355, 0.3183, 0.4535, 0.3024, 0.4562, 0.3024, 0.4395, 0.3183, 0.4974, 0.3183, 0.5268, 0.3024, 0.5241, 0.3024, 0.4968, 0.3183, 0.5268, 0.3183, 0.5449, 0.3024, 0.5408, 0.3024, 0.5241, 0.3183, 0.5449, 0.3183, 0.5564, 0.3024, 0.5514, 0.3024, 0.5408, 0.3183, 0.5676, 0.3183, 0.5562, 0.3024, 0.5512, 0.3024, 0.5622, 0.3183, 0.5562, 0.3183, 0.5449, 0.3024, 0.5408, 0.3024, 0.5512, 0.3183, 0.5449, 0.3183, 0.5268, 0.3024, 0.5241, 0.3024, 0.5408, 0.3818, 0.4992, 0.3818, 0.5359, 0.366, 0.5334, 0.366, 0.4987, 0.3818, 0.5359, 0.3818, 0.5584, 0.366, 0.5547, 0.366, 0.5334, 0.3818, 0.5584, 0.3818, 0.5727, 0.366, 0.5682, 0.366, 0.5547, 0.3818, 0.5853, 0.3818, 0.5725, 0.366, 0.568, 0.366, 0.5804, 0.3818, 0.5725, 0.3818, 0.5584, 0.366, 0.5547, 0.366, 0.568, 0.3818, 0.5584, 0.3818, 0.5359, 0.366, 0.5334, 0.366, 0.5547, 0.3818, 0.4808, 0.3818, 0.4437, 0.366, 0.4462, 0.366, 0.4813, 0.3818, 0.4437, 0.3818, 0.4211, 0.366, 0.4248, 0.366, 0.4462, 0.3818, 0.4211, 0.3818, 0.4072, 0.366, 0.4117, 0.366, 0.4248, 0.3818, 0.4003, 0.3818, 0.4077, 0.366, 0.4122, 0.366, 0.4052, 0.3818, 0.4077, 0.3818, 0.422, 0.366, 0.4257, 0.366, 0.4122, 0.3818, 0.422, 0.3818, 0.4444, 0.366, 0.4469, 0.366, 0.4257, 0.4136, 0.4994, 0.4136, 0.5368, 0.3977, 0.537, 0.3977, 0.4994, 0.4136, 0.5368, 0.4136, 0.5598, 0.3977, 0.56, 0.3977, 0.537, 0.4136, 0.5598, 0.4136, 0.5744, 0.3977, 0.5746, 0.3977, 0.56, 0.4136, 0.5871, 0.4136, 0.5741, 0.3977, 0.5744, 0.3977, 0.5874, 0.4136, 0.5741, 0.4136, 0.5598, 0.3977, 0.56, 0.3977, 0.5744, 0.4136, 0.5598, 0.4136, 0.5368, 0.3977, 0.537, 0.3977, 0.56, 0.4136, 0.4806, 0.4136, 0.4428, 0.3977, 0.4427, 0.3977, 0.4805, 0.4136, 0.4428, 0.4136, 0.4197, 0.3977, 0.4195, 0.3977, 0.4427, 0.4136, 0.4197, 0.4136, 0.4056, 0.3977, 0.4053, 0.3977, 0.4195, 0.4136, 0.3986, 0.4136, 0.4061, 0.3977, 0.4059, 0.3977, 0.3983, 0.4136, 0.4061, 0.4136, 0.4207, 0.3977, 0.4204, 0.3977, 0.4059, 0.4136, 0.4207, 0.4136, 0.4435, 0.3977, 0.4434, 0.3977, 0.4204, 0.4454, 0.4807, 0.4454, 0.4437, 0.4295, 0.443, 0.4295, 0.4806, 0.4454, 0.4437, 0.4454, 0.421, 0.4295, 0.42, 0.4295, 0.443, 0.4454, 0.421, 0.4454, 0.4071, 0.4295, 0.4059, 0.4295, 0.42, 0.4454, 0.4002, 0.4454, 0.4076, 0.4295, 0.4064, 0.4295, 0.3989, 0.4454, 0.4076, 0.4454, 0.4219, 0.4295, 0.4209, 0.4295, 0.4064, 0.4454, 0.4219, 0.4454, 0.4444, 0.4295, 0.4437, 0.4295, 0.4209, 0.4454, 0.4992, 0.4454, 0.536, 0.4295, 0.5366, 0.4295, 0.4994, 0.4454, 0.536, 0.4454, 0.5585, 0.4295, 0.5595, 0.4295, 0.5366, 0.4454, 0.5585, 0.4454, 0.5728, 0.4295, 0.5741, 0.4295, 0.5595, 0.4454, 0.5854, 0.4454, 0.5726, 0.4295, 0.5738, 0.4295, 0.5868, 0.4454, 0.5726, 0.4454, 0.5585, 0.4295, 0.5595, 0.4295, 0.5738, 0.4454, 0.5585, 0.4454, 0.536, 0.4295, 0.5366, 0.4295, 0.5595, 0.4771, 0.4813, 0.4771, 0.4465, 0.4613, 0.4448, 0.4613, 0.481, 0.4771, 0.4465, 0.4771, 0.4252, 0.4613, 0.4226, 0.4613, 0.4448, 0.4771, 0.4252, 0.4771, 0.4122, 0.4613, 0.4091, 0.4613, 0.4226, 0.4771, 0.4057, 0.4771, 0.4127, 0.4613, 0.4096, 0.4613, 0.4023, 0.4771, 0.4127, 0.4771, 0.4261, 0.4613, 0.4235, 0.4613, 0.4096, 0.4771, 0.4261, 0.4771, 0.4472, 0.4613, 0.4455, 0.4613, 0.4235, 0.4771, 0.4987, 0.4771, 0.5331, 0.4613, 0.5349, 0.4613, 0.499, 0.4771, 0.5331, 0.4771, 0.5543, 0.4613, 0.5569, 0.4613, 0.5349, 0.4771, 0.5543, 0.4771, 0.5678, 0.4613, 0.5709, 0.4613, 0.5569, 0.4771, 0.5821, 0.4771, 0.5675, 0.4613, 0.5706, 0.4613, 0.5833, 0.4771, 0.5675, 0.4771, 0.5543, 0.4613, 0.5569, 0.4613, 0.5706, 0.4771, 0.5543, 0.4771, 0.5331, 0.4613, 0.5349, 0.4613, 0.5569, 0.5089, 0.4982, 0.5089, 0.5308, 0.4923, 0.5317, 0.4923, 0.4984, 0.5089, 0.5308, 0.5089, 0.5509, 0.4923, 0.5521, 0.4923, 0.5317, 0.5089, 0.5509, 0.5089, 0.5636, 0.4923, 0.5651, 0.4923, 0.5521, 0.5089, 0.5743, 0.5089, 0.5634, 0.4923, 0.5649, 0.4923, 0.5781, 0.5089, 0.5634, 0.5089, 0.5509, 0.4923, 0.5521, 0.4923, 0.5649, 0.5089, 0.5509, 0.5089, 0.5308, 0.4923, 0.5317, 0.4923, 0.5521, 0.5089, 0.4818, 0.5089, 0.4489, 0.4923, 0.448, 0.4923, 0.4816, 0.5089, 0.4489, 0.5089, 0.4287, 0.4923, 0.4275, 0.4923, 0.448, 0.5089, 0.4287, 0.5089, 0.4164, 0.4923, 0.4149, 0.4923, 0.4275, 0.5089, 0.4103, 0.5089, 0.4168, 0.4923, 0.4153, 0.4923, 0.4086, 0.5089, 0.4168, 0.5089, 0.4295, 0.4923, 0.4283, 0.4923, 0.4153, 0.5089, 0.4295, 0.5089, 0.4495, 0.4923, 0.4486, 0.4923, 0.4283, 0.636, 0.4897, 0.636, 0.4883, 0.6201, 0.4767, 0.6201, 0.4874, 0.636, 0.4883, 0.636, 0.4874, 0.6201, 0.4702, 0.6201, 0.4767, 0.636, 0.4874, 0.636, 0.4869, 0.6201, 0.4662, 0.6201, 0.4702, 0.636, 0.4866, 0.636, 0.4869, 0.6201, 0.4664, 0.6201, 0.4643, 0.636, 0.4869, 0.636, 0.4874, 0.6201, 0.4705, 0.6201, 0.4664, 0.636, 0.4874, 0.636, 0.4883, 0.6201, 0.4769, 0.6201, 0.4705, 0.636, 0.4904, 0.636, 0.4917, 0.6201, 0.5032, 0.6201, 0.4927, 0.636, 0.4917, 0.636, 0.4926, 0.6201, 0.5097, 0.6201, 0.5032, 0.636, 0.4926, 0.636, 0.4931, 0.6201, 0.5138, 0.6201, 0.5097, 0.636, 0.4934, 0.636, 0.4931, 0.6201, 0.5137, 0.6201, 0.5158, 0.636, 0.4931, 0.636, 0.4926, 0.6201, 0.5097, 0.6201, 0.5137, 0.636, 0.4926, 0.636, 0.4917, 0.6201, 0.5032, 0.6201, 0.5097, 0.6042, 0.4943, 0.6042, 0.5115, 0.5883, 0.5171, 0.5883, 0.4954, 0.6042, 0.5115, 0.6042, 0.522, 0.5883, 0.5304, 0.5883, 0.5171, 0.6042, 0.522, 0.6042, 0.5287, 0.5883, 0.5388, 0.5883, 0.5304, 0.6042, 0.5319, 0.6042, 0.5286, 0.5883, 0.5387, 0.5883, 0.5429, 0.6042, 0.5286, 0.6042, 0.522, 0.5883, 0.5304, 0.5883, 0.5387, 0.6042, 0.522, 0.6042, 0.5115, 0.5883, 0.5171, 0.5883, 0.5304, 0.6042, 0.4857, 0.6042, 0.4684, 0.5883, 0.4627, 0.5883, 0.4846, 0.6042, 0.4684, 0.6042, 0.4578, 0.5883, 0.4494, 0.5883, 0.4627, 0.6042, 0.4578, 0.6042, 0.4513, 0.5883, 0.4412, 0.5883, 0.4494, 0.6042, 0.4481, 0.6042, 0.4516, 0.5883, 0.4415, 0.5883, 0.4371, 0.6042, 0.4516, 0.6042, 0.4582, 0.5883, 0.4499, 0.5883, 0.4415, 0.6042, 0.4582, 0.6042, 0.4687, 0.5883, 0.4631, 0.5883, 0.4499, 0.5724, 0.4964, 0.5724, 0.5219, 0.5565, 0.5245, 0.5565, 0.4969, 0.5724, 0.5219, 0.5724, 0.5375, 0.5565, 0.5415, 0.5565, 0.5245, 0.5724, 0.5375, 0.5724, 0.5475, 0.5565, 0.5523, 0.5565, 0.5415, 0.5724, 0.5523, 0.5724, 0.5473, 0.5565, 0.5521, 0.5565, 0.5576, 0.5724, 0.5473, 0.5724, 0.5375, 0.5565, 0.5415, 0.5565, 0.5521, 0.5724, 0.5375, 0.5724, 0.5219, 0.5565, 0.5245, 0.5565, 0.5415, 0.5724, 0.4836, 0.5724, 0.4579, 0.5565, 0.4552, 0.5565, 0.483, 0.5724, 0.4579, 0.5724, 0.4422, 0.5565, 0.4381, 0.5565, 0.4552, 0.5724, 0.4422, 0.5724, 0.4325, 0.5565, 0.4277, 0.5565, 0.4381, 0.5724, 0.4277, 0.5724, 0.4329, 0.5565, 0.4281, 0.5565, 0.4225, 0.5724, 0.4329, 0.5724, 0.4428, 0.5565, 0.4388, 0.5565, 0.4281, 0.5724, 0.4428, 0.5724, 0.4584, 0.5565, 0.4557, 0.5565, 0.4388, 0.5407, 0.4825, 0.5407, 0.4527, 0.5248, 0.4504, 0.5248, 0.4821, 0.5407, 0.4527, 0.5407, 0.4344, 0.5248, 0.431, 0.5248, 0.4504, 0.5407, 0.4344, 0.5407, 0.4232, 0.5248, 0.4191, 0.5248, 0.431, 0.5407, 0.4176, 0.5407, 0.4236, 0.5248, 0.4195, 0.5248, 0.4132, 0.5407, 0.4236, 0.5407, 0.4351, 0.5248, 0.4317, 0.5248, 0.4195, 0.5407, 0.4351, 0.5407, 0.4532, 0.5248, 0.451, 0.5248, 0.4317, 0.5407, 0.4974, 0.5407, 0.527, 0.5248, 0.5293, 0.5248, 0.4979, 0.5407, 0.527, 0.5407, 0.5452, 0.5248, 0.5486, 0.5248, 0.5293, 0.5407, 0.5452, 0.5407, 0.5568, 0.5248, 0.5609, 0.5248, 0.5486, 0.5407, 0.5624, 0.5407, 0.5566, 0.5248, 0.5607, 0.5248, 0.5669, 0.5407, 0.5566, 0.5407, 0.5452, 0.5248, 0.5486, 0.5248, 0.5607, 0.5407, 0.5452, 0.5407, 0.527, 0.5248, 0.5293, 0.5248, 0.5486, 0.3501, 0.4815, 0.3501, 0.4475, 0.3342, 0.4502, 0.3342, 0.482, 0.3501, 0.4475, 0.3501, 0.4267, 0.3342, 0.4307, 0.3342, 0.4502, 0.3501, 0.4267, 0.3501, 0.4139, 0.3342, 0.4188, 0.3342, 0.4307, 0.3501, 0.4076, 0.3501, 0.4144, 0.3342, 0.4192, 0.3342, 0.4128, 0.3501, 0.4144, 0.3501, 0.4275, 0.3342, 0.4315, 0.3342, 0.4192, 0.3501, 0.4275, 0.3501, 0.4481, 0.3342, 0.4508, 0.3342, 0.4315, 0.3501, 0.4985, 0.3501, 0.5322, 0.3342, 0.5295, 0.3342, 0.4979, 0.3501, 0.5322, 0.3501, 0.5529, 0.3342, 0.5489, 0.3342, 0.5295, 0.3501, 0.5529, 0.3501, 0.566, 0.3342, 0.5612, 0.3342, 0.5489, 0.3501, 0.5781, 0.3501, 0.5658, 0.3342, 0.561, 0.3342, 0.5728, 0.3501, 0.5658, 0.3501, 0.5529, 0.3342, 0.5489, 0.3342, 0.561, 0.3501, 0.5529, 0.3501, 0.5322, 0.3342, 0.5295, 0.3342, 0.5489, 0.3024, 0.4968, 0.3024, 0.5241, 0.2865, 0.5204, 0.2865, 0.4961, 0.3024, 0.5241, 0.3024, 0.5408, 0.2865, 0.5353, 0.2865, 0.5204, 0.3024, 0.5408, 0.3024, 0.5514, 0.2865, 0.5448, 0.2865, 0.5353, 0.3024, 0.5622, 0.3024, 0.5512, 0.2865, 0.5447, 0.2865, 0.555, 0.3024, 0.5512, 0.3024, 0.5408, 0.2865, 0.5353, 0.2865, 0.5447, 0.3024, 0.5408, 0.3024, 0.5241, 0.2865, 0.5204, 0.2865, 0.5353, 0.3024, 0.4831, 0.3024, 0.4557, 0.2865, 0.4593, 0.2865, 0.4839, 0.3024, 0.4557, 0.3024, 0.4389, 0.2865, 0.4444, 0.2865, 0.4593, 0.3024, 0.4389, 0.3024, 0.4286, 0.2865, 0.4352, 0.2865, 0.4444, 0.3024, 0.4234, 0.3024, 0.429, 0.2865, 0.4355, 0.2865, 0.4306, 0.3024, 0.429, 0.3024, 0.4395, 0.2865, 0.445, 0.2865, 0.4355, 0.3024, 0.4395, 0.3024, 0.4562, 0.2865, 0.4598, 0.2865, 0.445, 0.366, 0.4813, 0.366, 0.4462, 0.3501, 0.4475, 0.3501, 0.4815, 0.366, 0.4462, 0.366, 0.4248, 0.3501, 0.4267, 0.3501, 0.4475, 0.366, 0.4248, 0.366, 0.4117, 0.3501, 0.4139, 0.3501, 0.4267, 0.366, 0.4052, 0.366, 0.4122, 0.3501, 0.4144, 0.3501, 0.4076, 0.366, 0.4122, 0.366, 0.4257, 0.3501, 0.4275, 0.3501, 0.4144, 0.366, 0.4257, 0.366, 0.4469, 0.3501, 0.4481, 0.3501, 0.4275, 0.366, 0.4987, 0.366, 0.5334, 0.3501, 0.5322, 0.3501, 0.4985, 0.366, 0.5334, 0.366, 0.5547, 0.3501, 0.5529, 0.3501, 0.5322, 0.366, 0.5547, 0.366, 0.5682, 0.3501, 0.566, 0.3501, 0.5529, 0.366, 0.5804, 0.366, 0.568, 0.3501, 0.5658, 0.3501, 0.5781, 0.366, 0.568, 0.366, 0.5547, 0.3501, 0.5529, 0.3501, 0.5658, 0.366, 0.5547, 0.366, 0.5334, 0.3501, 0.5322, 0.3501, 0.5529, 0.4295, 0.4994, 0.4295, 0.5366, 0.4136, 0.5368, 0.4136, 0.4994, 0.4295, 0.5366, 0.4295, 0.5595, 0.4136, 0.5598, 0.4136, 0.5368, 0.4295, 0.5595, 0.4295, 0.5741, 0.4136, 0.5744, 0.4136, 0.5598, 0.4295, 0.5868, 0.4295, 0.5738, 0.4136, 0.5741, 0.4136, 0.5871, 0.4295, 0.5738, 0.4295, 0.5595, 0.4136, 0.5598, 0.4136, 0.5741, 0.4295, 0.5595, 0.4295, 0.5366, 0.4136, 0.5368, 0.4136, 0.5598, 0.4295, 0.4806, 0.4295, 0.443, 0.4136, 0.4428, 0.4136, 0.4806, 0.4295, 0.443, 0.4295, 0.42, 0.4136, 0.4197, 0.4136, 0.4428, 0.4295, 0.42, 0.4295, 0.4059, 0.4136, 0.4056, 0.4136, 0.4197, 0.4295, 0.3989, 0.4295, 0.4064, 0.4136, 0.4061, 0.4136, 0.3986, 0.4295, 0.4064, 0.4295, 0.4209, 0.4136, 0.4207, 0.4136, 0.4061, 0.4295, 0.4209, 0.4295, 0.4437, 0.4136, 0.4435, 0.4136, 0.4207, 0.4923, 0.4816, 0.4923, 0.448, 0.4771, 0.4465, 0.4771, 0.4813, 0.4923, 0.448, 0.4923, 0.4275, 0.4771, 0.4252, 0.4771, 0.4465, 0.4923, 0.4275, 0.4923, 0.4149, 0.4771, 0.4122, 0.4771, 0.4252, 0.4923, 0.4086, 0.4923, 0.4153, 0.4771, 0.4127, 0.4771, 0.4057, 0.4923, 0.4153, 0.4923, 0.4283, 0.4771, 0.4261, 0.4771, 0.4127, 0.4923, 0.4283, 0.4923, 0.4486, 0.4771, 0.4472, 0.4771, 0.4261, 0.4923, 0.4984, 0.4923, 0.5317, 0.4771, 0.5331, 0.4771, 0.4987, 0.4923, 0.5317, 0.4923, 0.5521, 0.4771, 0.5543, 0.4771, 0.5331, 0.4923, 0.5521, 0.4923, 0.5651, 0.4771, 0.5678, 0.4771, 0.5543, 0.4923, 0.5781, 0.4923, 0.5649, 0.4771, 0.5675, 0.4771, 0.5821, 0.4923, 0.5649, 0.4923, 0.5521, 0.4771, 0.5543, 0.4771, 0.5675, 0.4923, 0.5521, 0.4923, 0.5317, 0.4771, 0.5331, 0.4771, 0.5543, 0.5565, 0.483, 0.5565, 0.4552, 0.5407, 0.4527, 0.5407, 0.4825, 0.5565, 0.4552, 0.5565, 0.4381, 0.5407, 0.4344, 0.5407, 0.4527, 0.5565, 0.4381, 0.5565, 0.4277, 0.5407, 0.4232, 0.5407, 0.4344, 0.5565, 0.4225, 0.5565, 0.4281, 0.5407, 0.4236, 0.5407, 0.4176, 0.5565, 0.4281, 0.5565, 0.4388, 0.5407, 0.4351, 0.5407, 0.4236, 0.5565, 0.4388, 0.5565, 0.4557, 0.5407, 0.4532, 0.5407, 0.4351, 0.5565, 0.4969, 0.5565, 0.5245, 0.5407, 0.527, 0.5407, 0.4974, 0.5565, 0.5245, 0.5565, 0.5415, 0.5407, 0.5452, 0.5407, 0.527, 0.5565, 0.5415, 0.5565, 0.5523, 0.5407, 0.5568, 0.5407, 0.5452, 0.5565, 0.5576, 0.5565, 0.5521, 0.5407, 0.5566, 0.5407, 0.5624, 0.5565, 0.5521, 0.5565, 0.5415, 0.5407, 0.5452, 0.5407, 0.5566, 0.5565, 0.5415, 0.5565, 0.5245, 0.5407, 0.527, 0.5407, 0.5452, 0.6201, 0.4927, 0.6201, 0.5032, 0.6042, 0.5115, 0.6042, 0.4943, 0.6201, 0.5032, 0.6201, 0.5097, 0.6042, 0.522, 0.6042, 0.5115, 0.6201, 0.5097, 0.6201, 0.5138, 0.6042, 0.5287, 0.6042, 0.522, 0.6201, 0.5158, 0.6201, 0.5137, 0.6042, 0.5286, 0.6042, 0.5319, 0.6201, 0.5137, 0.6201, 0.5097, 0.6042, 0.522, 0.6042, 0.5286, 0.6201, 0.5097, 0.6201, 0.5032, 0.6042, 0.5115, 0.6042, 0.522, 0.6201, 0.4874, 0.6201, 0.4767, 0.6042, 0.4684, 0.6042, 0.4857, 0.6201, 0.4767, 0.6201, 0.4702, 0.6042, 0.4578, 0.6042, 0.4684, 0.6201, 0.4702, 0.6201, 0.4662, 0.6042, 0.4513, 0.6042, 0.4578, 0.6201, 0.4643, 0.6201, 0.4664, 0.6042, 0.4516, 0.6042, 0.4481, 0.6201, 0.4664, 0.6201, 0.4705, 0.6042, 0.4582, 0.6042, 0.4516, 0.6201, 0.4705, 0.6201, 0.4769, 0.6042, 0.4687, 0.6042, 0.4582, 0.2387, 0.4932, 0.2387, 0.5058, 0.2227, 0.5007, 0.2227, 0.4922, 0.2387, 0.5058, 0.2387, 0.5136, 0.2227, 0.506, 0.2227, 0.5007, 0.2387, 0.5136, 0.2387, 0.5186, 0.2227, 0.5094, 0.2227, 0.506, 0.2387, 0.521, 0.2387, 0.5185, 0.2227, 0.5093, 0.2227, 0.511, 0.2387, 0.5185, 0.2387, 0.5136, 0.2227, 0.506, 0.2227, 0.5093, 0.2387, 0.5136, 0.2387, 0.5058, 0.2227, 0.5007, 0.2227, 0.506, 0.2387, 0.4868, 0.2387, 0.474, 0.2227, 0.4792, 0.2227, 0.4878, 0.2387, 0.474, 0.2387, 0.4662, 0.2227, 0.4739, 0.2227, 0.4792, 0.2387, 0.4662, 0.2387, 0.4614, 0.2227, 0.4706, 0.2227, 0.4739, 0.2387, 0.4591, 0.2387, 0.4616, 0.2227, 0.4708, 0.2227, 0.469, 0.2387, 0.4616, 0.2387, 0.4665, 0.2227, 0.4741, 0.2227, 0.4708, 0.2387, 0.4665, 0.2387, 0.4743, 0.2227, 0.4794, 0.2227, 0.4741, 0.174, 0.4846, 0.174, 0.4631, 0.1586, 0.4557, 0.1586, 0.4832, 0.174, 0.4631, 0.174, 0.4499, 0.1586, 0.439, 0.1586, 0.4557, 0.174, 0.4499, 0.174, 0.4418, 0.1586, 0.4287, 0.1586, 0.439, 0.174, 0.4378, 0.174, 0.4421, 0.1586, 0.4291, 0.1586, 0.4236, 0.174, 0.4421, 0.174, 0.4504, 0.1586, 0.4397, 0.1586, 0.4291, 0.174, 0.4504, 0.174, 0.4635, 0.1586, 0.4563, 0.1586, 0.4397, 0.174, 0.4954, 0.174, 0.5167, 0.1586, 0.524, 0.1586, 0.4968, 0.174, 0.5167, 0.174, 0.5298, 0.1586, 0.5407, 0.1586, 0.524, 0.174, 0.5298, 0.174, 0.5382, 0.1586, 0.5512, 0.1586, 0.5407, 0.174, 0.5423, 0.174, 0.538, 0.1586, 0.5511, 0.1586, 0.5564, 0.174, 0.538, 0.174, 0.5298, 0.1586, 0.5407, 0.1586, 0.5511, 0.174, 0.5298, 0.174, 0.5167, 0.1586, 0.524, 0.1586, 0.5407, 0.3342, 0.4979, 0.3342, 0.5295, 0.3183, 0.5268, 0.3183, 0.4974, 0.3342, 0.5295, 0.3342, 0.5489, 0.3183, 0.5449, 0.3183, 0.5268, 0.3342, 0.5489, 0.3342, 0.5612, 0.3183, 0.5564, 0.3183, 0.5449, 0.3342, 0.5728, 0.3342, 0.561, 0.3183, 0.5562, 0.3183, 0.5676, 0.3342, 0.561, 0.3342, 0.5489, 0.3183, 0.5449, 0.3183, 0.5562, 0.3342, 0.5489, 0.3342, 0.5295, 0.3183, 0.5268, 0.3183, 0.5449, 0.3342, 0.482, 0.3342, 0.4502, 0.3183, 0.4529, 0.3183, 0.4826, 0.3342, 0.4502, 0.3342, 0.4307, 0.3183, 0.4347, 0.3183, 0.4529, 0.3342, 0.4307, 0.3342, 0.4188, 0.3183, 0.4236, 0.3183, 0.4347, 0.3342, 0.4128, 0.3342, 0.4192, 0.3183, 0.424, 0.3183, 0.4181, 0.3342, 0.4192, 0.3342, 0.4315, 0.3183, 0.4355, 0.3183, 0.424, 0.3342, 0.4315, 0.3342, 0.4508, 0.3183, 0.4535, 0.3183, 0.4355, 0.4613, 0.499, 0.4613, 0.5349, 0.4454, 0.536, 0.4454, 0.4992, 0.4613, 0.5349, 0.4613, 0.5569, 0.4454, 0.5585, 0.4454, 0.536, 0.4613, 0.5569, 0.4613, 0.5709, 0.4454, 0.5728, 0.4454, 0.5585, 0.4613, 0.5833, 0.4613, 0.5706, 0.4454, 0.5726, 0.4454, 0.5854, 0.4613, 0.5706, 0.4613, 0.5569, 0.4454, 0.5585, 0.4454, 0.5726, 0.4613, 0.5569, 0.4613, 0.5349, 0.4454, 0.536, 0.4454, 0.5585, 0.4613, 0.481, 0.4613, 0.4448, 0.4454, 0.4437, 0.4454, 0.4807, 0.4613, 0.4448, 0.4613, 0.4226, 0.4454, 0.421, 0.4454, 0.4437, 0.4613, 0.4226, 0.4613, 0.4091, 0.4454, 0.4071, 0.4454, 0.421, 0.4613, 0.4023, 0.4613, 0.4096, 0.4454, 0.4076, 0.4454, 0.4002, 0.4613, 0.4096, 0.4613, 0.4235, 0.4454, 0.4219, 0.4454, 0.4076, 0.4613, 0.4235, 0.4613, 0.4455, 0.4454, 0.4444, 0.4454, 0.4219, 0.5883, 0.4846, 0.5883, 0.4627, 0.5724, 0.4579, 0.5724, 0.4836, 0.5883, 0.4627, 0.5883, 0.4494, 0.5724, 0.4422, 0.5724, 0.4579, 0.5883, 0.4494, 0.5883, 0.4412, 0.5724, 0.4325, 0.5724, 0.4422, 0.5883, 0.4371, 0.5883, 0.4415, 0.5724, 0.4329, 0.5724, 0.4277, 0.5883, 0.4415, 0.5883, 0.4499, 0.5724, 0.4428, 0.5724, 0.4329, 0.5883, 0.4499, 0.5883, 0.4631, 0.5724, 0.4584, 0.5724, 0.4428, 0.5883, 0.4954, 0.5883, 0.5171, 0.5724, 0.5219, 0.5724, 0.4964, 0.5883, 0.5171, 0.5883, 0.5304, 0.5724, 0.5375, 0.5724, 0.5219, 0.5883, 0.5304, 0.5883, 0.5388, 0.5724, 0.5475, 0.5724, 0.5375, 0.5883, 0.5429, 0.5883, 0.5387, 0.5724, 0.5473, 0.5724, 0.5523, 0.5883, 0.5387, 0.5883, 0.5304, 0.5724, 0.5375, 0.5724, 0.5473, 0.5883, 0.5304, 0.5883, 0.5171, 0.5724, 0.5219, 0.5724, 0.5375, 0.2067, 0.4882, 0.2067, 0.4812, 0.1906, 0.471, 0.1906, 0.4862, 0.2067, 0.4812, 0.2067, 0.4768, 0.1906, 0.4617, 0.1906, 0.471, 0.2067, 0.4768, 0.2067, 0.4742, 0.1906, 0.456, 0.1906, 0.4617, 0.2067, 0.4729, 0.2067, 0.4743, 0.1906, 0.4562, 0.1906, 0.4532, 0.2067, 0.4743, 0.2067, 0.477, 0.1906, 0.4621, 0.1906, 0.4562, 0.2067, 0.477, 0.2067, 0.4813, 0.1906, 0.4713, 0.1906, 0.4621, 0.2067, 0.4918, 0.2067, 0.4988, 0.1906, 0.5089, 0.1906, 0.4938, 0.2067, 0.4988, 0.2067, 0.5031, 0.1906, 0.5181, 0.1906, 0.5089, 0.2067, 0.5031, 0.2067, 0.5058, 0.1906, 0.524, 0.1906, 0.5181, 0.2067, 0.5072, 0.2067, 0.5058, 0.1906, 0.5239, 0.1906, 0.5269, 0.2067, 0.5058, 0.2067, 0.5031, 0.1906, 0.5181, 0.1906, 0.5239, 0.2067, 0.5031, 0.2067, 0.4988, 0.1906, 0.5089, 0.1906, 0.5181, 0.5248, 0.4979, 0.5248, 0.5293, 0.5089, 0.5308, 0.5089, 0.4982, 0.5248, 0.5293, 0.5248, 0.5486, 0.5089, 0.5509, 0.5089, 0.5308, 0.5248, 0.5486, 0.5248, 0.5609, 0.5089, 0.5636, 0.5089, 0.5509, 0.5248, 0.5669, 0.5248, 0.5607, 0.5089, 0.5634, 0.5089, 0.5743, 0.5248, 0.5607, 0.5248, 0.5486, 0.5089, 0.5509, 0.5089, 0.5634, 0.5248, 0.5486, 0.5248, 0.5293, 0.5089, 0.5308, 0.5089, 0.5509, 0.5248, 0.4821, 0.5248, 0.4504, 0.5089, 0.4489, 0.5089, 0.4818, 0.5248, 0.4504, 0.5248, 0.431, 0.5089, 0.4287, 0.5089, 0.4489, 0.5248, 0.431, 0.5248, 0.4191, 0.5089, 0.4164, 0.5089, 0.4287, 0.5248, 0.4132, 0.5248, 0.4195, 0.5089, 0.4168, 0.5089, 0.4103, 0.5248, 0.4195, 0.5248, 0.4317, 0.5089, 0.4295, 0.5089, 0.4168, 0.5248, 0.4317, 0.5248, 0.451, 0.5089, 0.4495, 0.5089, 0.4295, 0.2707, 0.4849, 0.2707, 0.4646, 0.2548, 0.4704, 0.2548, 0.4861, 0.2707, 0.4646, 0.2707, 0.4521, 0.2548, 0.4607, 0.2548, 0.4704, 0.2707, 0.4521, 0.2707, 0.4445, 0.2548, 0.4548, 0.2548, 0.4607, 0.2707, 0.4407, 0.2707, 0.4448, 0.2548, 0.4551, 0.2548, 0.4519, 0.2707, 0.4448, 0.2707, 0.4526, 0.2548, 0.4611, 0.2548, 0.4551, 0.2707, 0.4526, 0.2707, 0.465, 0.2548, 0.4707, 0.2548, 0.4611, 0.2707, 0.4951, 0.2707, 0.5152, 0.2548, 0.5095, 0.2548, 0.4939, 0.2707, 0.5152, 0.2707, 0.5276, 0.2548, 0.5191, 0.2548, 0.5095, 0.2707, 0.5276, 0.2707, 0.5355, 0.2548, 0.5251, 0.2548, 0.5191, 0.2707, 0.5449, 0.2707, 0.5354, 0.2548, 0.525, 0.2548, 0.5281, 0.2707, 0.5354, 0.2707, 0.5276, 0.2548, 0.5191, 0.2548, 0.525, 0.2707, 0.5276, 0.2707, 0.5152, 0.2548, 0.5095, 0.2548, 0.5191, 0.3977, 0.4805, 0.3977, 0.4427, 0.3818, 0.4437, 0.3818, 0.4808, 0.3977, 0.4427, 0.3977, 0.4195, 0.3818, 0.4211, 0.3818, 0.4437, 0.3977, 0.4195, 0.3977, 0.4053, 0.3818, 0.4072, 0.3818, 0.4211, 0.3977, 0.3983, 0.3977, 0.4059, 0.3818, 0.4077, 0.3818, 0.4003, 0.3977, 0.4059, 0.3977, 0.4204, 0.3818, 0.422, 0.3818, 0.4077, 0.3977, 0.4204, 0.3977, 0.4434, 0.3818, 0.4444, 0.3818, 0.422, 0.3977, 0.4994, 0.3977, 0.537, 0.3818, 0.5359, 0.3818, 0.4992, 0.3977, 0.537, 0.3977, 0.56, 0.3818, 0.5584, 0.3818, 0.5359, 0.3977, 0.56, 0.3977, 0.5746, 0.3818, 0.5727, 0.3818, 0.5584, 0.3977, 0.5874, 0.3977, 0.5744, 0.3818, 0.5725, 0.3818, 0.5853, 0.3977, 0.5744, 0.3977, 0.56, 0.3818, 0.5584, 0.3818, 0.5725, 0.3977, 0.56, 0.3977, 0.537, 0.3818, 0.5359, 0.3818, 0.5584, 0.1431, 0.4978, 0.1431, 0.5288, 0.1277, 0.5336, 0.1277, 0.4988, 0.1431, 0.5288, 0.1431, 0.5478, 0.1277, 0.555, 0.1277, 0.5336, 0.1431, 0.5478, 0.1431, 0.5599, 0.1277, 0.5686, 0.1277, 0.555, 0.1431, 0.5658, 0.1431, 0.5597, 0.1277, 0.5684, 0.1277, 0.5753, 0.1431, 0.5597, 0.1431, 0.5478, 0.1277, 0.555, 0.1277, 0.5684, 0.1431, 0.5478, 0.1431, 0.5288, 0.1277, 0.5336, 0.1277, 0.555, 0.1431, 0.4822, 0.1431, 0.4509, 0.1277, 0.446, 0.1277, 0.4812, 0.1431, 0.4509, 0.1431, 0.4318, 0.1277, 0.4245, 0.1277, 0.446, 0.1431, 0.4318, 0.1431, 0.4201, 0.1277, 0.4114, 0.1277, 0.4245, 0.1431, 0.4143, 0.1431, 0.4205, 0.1277, 0.4119, 0.1277, 0.4048, 0.1431, 0.4205, 0.1431, 0.4326, 0.1277, 0.4254, 0.1277, 0.4119, 0.1431, 0.4326, 0.1431, 0.4515, 0.1277, 0.4467, 0.1277, 0.4254, 0.1277, 0.5336, 0.1277, 0.4988, 0.1277, 0.4988, 0.1277, 0.5336, 0.1277, 0.4114, 0.1277, 0.4048, 0.1277, 0.4048, 0.1277, 0.4114, 0.1277, 0.555, 0.1277, 0.5336, 0.1277, 0.5336, 0.1277, 0.555, 0.636, 0.4897, 0.636, 0.4904, 0.636, 0.4917, 0.636, 0.4883, 0.636, 0.4883, 0.636, 0.4917, 0.636, 0.4926, 0.636, 0.4874, 0.636, 0.4874, 0.636, 0.4926, 0.636, 0.4931, 0.636, 0.4869, 0.636, 0.4866, 0.636, 0.4934, 0.636, 0.4931, 0.636, 0.4869, 0.636, 0.4869, 0.636, 0.4931, 0.636, 0.4926, 0.636, 0.4874, 0.636, 0.4874, 0.636, 0.4926, 0.636, 0.4917, 0.636, 0.4883, 0.636, 0.4869, 0.636, 0.4931, 0.636, 0.4934, 0.636, 0.4866, 0.1277, 0.4812, 0.1277, 0.4988, 0.1277, 0.4988, 0.1277, 0.4812, 0.1431, 0.4201, 0.1431, 0.4143, 0.1277, 0.4048, 0.1277, 0.4114, 0.1431, 0.5599, 0.1431, 0.5658, 0.1277, 0.5753, 0.1277, 0.5686, 0.3977, 0.5746, 0.3977, 0.5874, 0.3818, 0.5853, 0.3818, 0.5727, 0.3977, 0.4053, 0.3977, 0.3983, 0.3818, 0.4003, 0.3818, 0.4072, 0.2707, 0.5355, 0.2707, 0.5449, 0.2548, 0.5281, 0.2548, 0.5251, 0.2707, 0.4445, 0.2707, 0.4407, 0.2548, 0.4519, 0.2548, 0.4548, 0.5248, 0.4191, 0.5248, 0.4132, 0.5089, 0.4103, 0.5089, 0.4164, 0.5248, 0.5609, 0.5248, 0.5669, 0.5089, 0.5743, 0.5089, 0.5636, 0.2067, 0.5058, 0.2067, 0.5072, 0.1906, 0.5269, 0.1906, 0.524, 0.2067, 0.4742, 0.2067, 0.4729, 0.1906, 0.4532, 0.1906, 0.456, 0.5883, 0.5388, 0.5883, 0.5429, 0.5724, 0.5523, 0.5724, 0.5475, 0.5883, 0.4412, 0.5883, 0.4371, 0.5724, 0.4277, 0.5724, 0.4325, 0.4613, 0.4091, 0.4613, 0.4023, 0.4454, 0.4002, 0.4454, 0.4071, 0.4613, 0.5709, 0.4613, 0.5833, 0.4454, 0.5854, 0.4454, 0.5728, 0.3342, 0.4188, 0.3342, 0.4128, 0.3183, 0.4181, 0.3183, 0.4236, 0.3342, 0.5612, 0.3342, 0.5728, 0.3183, 0.5676, 0.3183, 0.5564, 0.174, 0.5382, 0.174, 0.5423, 0.1586, 0.5564, 0.1586, 0.5512, 0.174, 0.4418, 0.174, 0.4378, 0.1586, 0.4236, 0.1586, 0.4287, 0.2387, 0.4614, 0.2387, 0.4591, 0.2227, 0.469, 0.2227, 0.4706, 0.2387, 0.5186, 0.2387, 0.521, 0.2227, 0.511, 0.2227, 0.5094, 0.6201, 0.4662, 0.6201, 0.4643, 0.6042, 0.4481, 0.6042, 0.4513, 0.6201, 0.5138, 0.6201, 0.5158, 0.6042, 0.5319, 0.6042, 0.5287, 0.5565, 0.5523, 0.5565, 0.5576, 0.5407, 0.5624, 0.5407, 0.5568, 0.5565, 0.4277, 0.5565, 0.4225, 0.5407, 0.4176, 0.5407, 0.4232, 0.4923, 0.5651, 0.4923, 0.5781, 0.4771, 0.5821, 0.4771, 0.5678, 0.4923, 0.4149, 0.4923, 0.4086, 0.4771, 0.4057, 0.4771, 0.4122, 0.4295, 0.4059, 0.4295, 0.3989, 0.4136, 0.3986, 0.4136, 0.4056, 0.4295, 0.5741, 0.4295, 0.5868, 0.4136, 0.5871, 0.4136, 0.5744, 0.366, 0.5682, 0.366, 0.5804, 0.3501, 0.5781, 0.3501, 0.566, 0.366, 0.4117, 0.366, 0.4052, 0.3501, 0.4076, 0.3501, 0.4139, 0.3024, 0.4286, 0.3024, 0.4234, 0.2865, 0.4306, 0.2865, 0.4352, 0.3024, 0.5514, 0.3024, 0.5622, 0.2865, 0.555, 0.2865, 0.5448, 0.3501, 0.566, 0.3501, 0.5781, 0.3342, 0.5728, 0.3342, 0.5612, 0.3501, 0.4139, 0.3501, 0.4076, 0.3342, 0.4128, 0.3342, 0.4188, 0.5407, 0.5568, 0.5407, 0.5624, 0.5248, 0.5669, 0.5248, 0.5609, 0.5407, 0.4232, 0.5407, 0.4176, 0.5248, 0.4132, 0.5248, 0.4191, 0.5724, 0.4325, 0.5724, 0.4277, 0.5565, 0.4225, 0.5565, 0.4277, 0.5724, 0.5475, 0.5724, 0.5523, 0.5565, 0.5576, 0.5565, 0.5523, 0.6042, 0.4513, 0.6042, 0.4481, 0.5883, 0.4371, 0.5883, 0.4412, 0.6042, 0.5287, 0.6042, 0.5319, 0.5883, 0.5429, 0.5883, 0.5388, 0.636, 0.4931, 0.636, 0.4934, 0.6201, 0.5158, 0.6201, 0.5138, 0.636, 0.4869, 0.636, 0.4866, 0.6201, 0.4643, 0.6201, 0.4662, 0.5089, 0.4164, 0.5089, 0.4103, 0.4923, 0.4086, 0.4923, 0.4149, 0.5089, 0.5636, 0.5089, 0.5743, 0.4923, 0.5781, 0.4923, 0.5651, 0.4771, 0.5678, 0.4771, 0.5821, 0.4613, 0.5833, 0.4613, 0.5709, 0.4771, 0.4122, 0.4771, 0.4057, 0.4613, 0.4023, 0.4613, 0.4091, 0.4454, 0.5728, 0.4454, 0.5854, 0.4295, 0.5868, 0.4295, 0.5741, 0.4454, 0.4071, 0.4454, 0.4002, 0.4295, 0.3989, 0.4295, 0.4059, 0.4136, 0.4056, 0.4136, 0.3986, 0.3977, 0.3983, 0.3977, 0.4053, 0.4136, 0.5744, 0.4136, 0.5871, 0.3977, 0.5874, 0.3977, 0.5746, 0.3818, 0.4072, 0.3818, 0.4003, 0.366, 0.4052, 0.366, 0.4117, 0.3818, 0.5727, 0.3818, 0.5853, 0.366, 0.5804, 0.366, 0.5682, 0.3183, 0.5564, 0.3183, 0.5676, 0.3024, 0.5622, 0.3024, 0.5514, 0.3183, 0.4236, 0.3183, 0.4181, 0.3024, 0.4234, 0.3024, 0.4286, 0.2865, 0.4352, 0.2865, 0.4306, 0.2707, 0.4407, 0.2707, 0.4445, 0.2865, 0.5448, 0.2865, 0.555, 0.2707, 0.5449, 0.2707, 0.5355, 0.2548, 0.5251, 0.2548, 0.5281, 0.2387, 0.521, 0.2387, 0.5186, 0.2548, 0.4548, 0.2548, 0.4519, 0.2387, 0.4591, 0.2387, 0.4614, 0.2227, 0.4706, 0.2227, 0.469, 0.2067, 0.4729, 0.2067, 0.4742, 0.2227, 0.5094, 0.2227, 0.511, 0.2067, 0.5072, 0.2067, 0.5058, 0.1906, 0.456, 0.1906, 0.4532, 0.174, 0.4378, 0.174, 0.4418, 0.1906, 0.524, 0.1906, 0.5269, 0.174, 0.5423, 0.174, 0.5382, 0.1586, 0.5512, 0.1586, 0.5564, 0.1431, 0.5658, 0.1431, 0.5599, 0.1586, 0.4287, 0.1586, 0.4236, 0.1431, 0.4143, 0.1431, 0.4201, 0.1277, 0.4988, 0.1277, 0.5336, 0.1277, 0.5336, 0.1277, 0.4988, 0.1277, 0.4812, 0.1277, 0.446, 0.1277, 0.446, 0.1277, 0.4812, 0.1277, 0.446, 0.1277, 0.4245, 0.1277, 0.4245, 0.1277, 0.446, 0.1277, 0.5753, 0.1277, 0.5684, 0.1277, 0.5684, 0.1277, 0.5753, 0.1277, 0.4245, 0.1277, 0.4114, 0.1277, 0.4114, 0.1277, 0.4245, 0.1277, 0.5684, 0.1277, 0.555, 0.1277, 0.555, 0.1277, 0.5684, 0.1277, 0.4988, 0.1277, 0.4812, 0.1277, 0.4812, 0.1277, 0.4988, 0.1277, 0.4048, 0.1277, 0.4119, 0.1277, 0.4119, 0.1277, 0.4048, 0.1277, 0.4114, 0.1277, 0.4048, 0.1277, 0.4119, 0.1277, 0.4467, 0.1277, 0.4812, 0.1277, 0.4812, 0.1277, 0.4988, 0.1277, 0.5336, 0.1277, 0.5336, 0.1277, 0.555, 0.1277, 0.5686, 0.1277, 0.5686, 0.1277, 0.5686, 0.1277, 0.5753, 0.1277, 0.5684, 0.1277, 0.5684, 0.1277, 0.555, 0.1277, 0.555, 0.1277, 0.555, 0.1277, 0.5336, 0.1277, 0.5336, 0.1277, 0.555, 0.1277, 0.555, 0.1277, 0.5336, 0.1277, 0.5336, 0.1277, 0.4988, 0.1277, 0.4988, 0.1277, 0.4988, 0.1277, 0.4812, 0.1277, 0.4812, 0.1277, 0.4988, 0.1277, 0.4988, 0.1277, 0.4812, 0.1277, 0.4812, 0.1277, 0.446, 0.1277, 0.4812, 0.1277, 0.446, 0.1277, 0.4245, 0.1277, 0.4254, 0.1277, 0.446, 0.1277, 0.4254, 0.1277, 0.4467, 0.1277, 0.4245, 0.1277, 0.4114, 0.1277, 0.4119, 0.1277, 0.4254, 0.1277, 0.4245, 0.1277, 0.4119, 0.1277, 0.555, 0.1277, 0.5686, 0.1277, 0.5684, 0.1277, 0.4988, 0.1277, 0.5336, 0.1277, 0.5336, 0.1277, 0.4467, 0.1277, 0.4812, 0.1277, 0.446, 0.1277, 0.4119, 0.1277, 0.4119, 0.1277, 0.4254])
me_cube_001.materials.append(mat_material_001)
me_cube_001.use_remesh_fix_poles = True
me_cube_001.use_remesh_preserve_attributes = False
me_cube_001.use_mirror_vertex_groups = False
me_cube_001.update()

# ---- objects
ob_empty = bpy.data.objects.new('Empty', None)
ob_parrot_fish = bpy.data.objects.new('Parrot_fish', me_cube_001)

# ---- transforms, parenting, visibility, modifiers, constraints
ob_empty.location = (-2.575e-15, 0.0, -0.08)
ob_empty.rotation_euler = (1.571, 0.2607, 1.571)
ob_empty.empty_display_type = 'IMAGE'
ob_empty.empty_display_size = 5.0
ob_empty.use_empty_image_alpha = True
ob_empty.color = (1.0, 1.0, 1.0, 0.5299)
ob_empty.lineart.crease_threshold = 0.0
ob_parrot_fish.location = (0.0, 0.0, 0.0)
ob_parrot_fish.lineart.crease_threshold = 0.0

# ---- collection membership
col_collection.objects.link(ob_empty)
col_collection.objects.link(ob_parrot_fish)

# ---- scene / render settings (as saved in the file)
scene.frame_start = 1; scene.frame_end = 250; scene.frame_set(1)
scene.render.engine = 'BLENDER_EEVEE_NEXT'
scene.cycles.use_denoising = False
scene.cycles.samples = 128
scene.cycles.sampling_pattern = 'TABULATED_SOBOL'
scene.cycles.use_adaptive_sampling = False
scene.cycles.use_light_tree = False
scene.view_settings.view_transform = 'Filmic'
bpy.context.view_layer.update()

# ---- added for rendering (the .blend has no active camera and no usable light): camera, sun
cam_auto = bpy.data.cameras.new('AutoCamera')
cam_auto.lens = 50.0
cam_auto.sensor_width = 36.0
cam_auto.clip_end = 1000.0
ob_auto_camera = bpy.data.objects.new('AutoCamera', cam_auto)
scene.collection.objects.link(ob_auto_camera)
ob_auto_camera.location = (0.329751, -0.392045, 0.263801)
ob_auto_camera.rotation_euler = (1.09748, -7.21219e-08, 0.694738)
scene.camera = ob_auto_camera
light_auto_sun = bpy.data.lights.new('AutoSun', 'SUN')
light_auto_sun.energy = 3.0
light_auto_sun.angle = 0.0523599
ob_auto_sun = bpy.data.objects.new('AutoSun', light_auto_sun)
scene.collection.objects.link(ob_auto_sun)
ob_auto_sun.rotation_euler = (0.872665, 0.174533, 0.523599)
bpy.context.view_layer.update()
